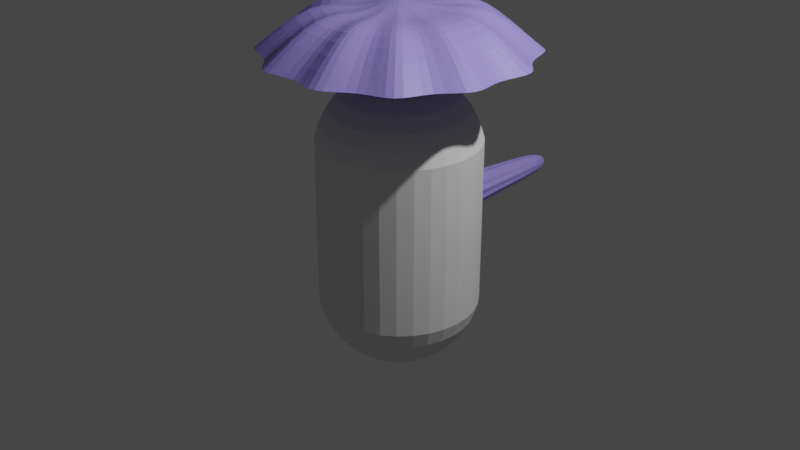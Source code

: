 # Source: umbrella.blend  (saved by Blender 2.91.10; exported with 4.5.12 LTS)
import bpy
from mathutils import Matrix  # noqa: F401  (used for matrix-valued properties, if any)

bpy.ops.wm.read_factory_settings(use_empty=True)
scene = bpy.context.scene
scene.name = 'Scene'

# ---- collections
col_collection = bpy.data.collections.new('Collection'); scene.collection.children.link(col_collection)

# ---- materials (node trees are filled in below, after node groups)
mat_handle = bpy.data.materials.new('Handle')
mat_handle.alpha_threshold = 0.0
mat_handle.use_transparent_shadow = False
mat_handle.line_color = (0.0, 0.0, 0.0, 1.0)
mat_top = bpy.data.materials.new('Top')
mat_top.use_transparent_shadow = False
mat_stick = bpy.data.materials.new('Stick')
mat_stick.use_transparent_shadow = False

# ---- material node trees
mat_handle.use_nodes = True; mat_handle.node_tree.nodes.clear()
_N = mat_handle.node_tree.nodes; _L = mat_handle.node_tree.links
n0 = _N.new('ShaderNodeOutputMaterial'); n0.name = 'Material Output'; n0.location = (300, 300)
n1 = _N.new('ShaderNodeBsdfPrincipled'); n1.name = 'Principled BSDF'; n1.location = (10, 300)
n1.distribution = 'GGX'
n1.subsurface_method = 'BURLEY'
n1.inputs[0].default_value = (0.00307, 0.0006631, 0.006759, 1.0)
n1.inputs[2].default_value = 0.4
n1.inputs[3].default_value = 1.45
n1.inputs[27].default_value = (0.0, 0.0, 0.0, 1.0)
n1.inputs[28].default_value = 1.0
_L.new(n1.outputs[0], n0.inputs[0])
n0.is_active_output = True
mat_top.use_nodes = True; mat_top.node_tree.nodes.clear()
_N = mat_top.node_tree.nodes; _L = mat_top.node_tree.links
n0 = _N.new('ShaderNodeBsdfPrincipled'); n0.name = 'Principled BSDF'; n0.location = (10, 300)
n0.distribution = 'GGX'
n0.subsurface_method = 'BURLEY'
n0.inputs[0].default_value = (0.3219, 0.2593, 0.8, 1.0)
n0.inputs[3].default_value = 1.45
n0.inputs[27].default_value = (0.0, 0.0, 0.0, 1.0)
n0.inputs[28].default_value = 1.0
n1 = _N.new('ShaderNodeOutputMaterial'); n1.name = 'Material Output'; n1.location = (300, 300)
_L.new(n0.outputs[0], n1.inputs[0])
n1.is_active_output = True
mat_stick.use_nodes = True; mat_stick.node_tree.nodes.clear()
_N = mat_stick.node_tree.nodes; _L = mat_stick.node_tree.links
n0 = _N.new('ShaderNodeBsdfPrincipled'); n0.name = 'Principled BSDF'; n0.location = (10, 300)
n0.distribution = 'GGX'
n0.subsurface_method = 'BURLEY'
n0.inputs[0].default_value = (0.5316, 0.5316, 0.5316, 1.0)
n0.inputs[3].default_value = 1.45
n0.inputs[27].default_value = (0.0, 0.0, 0.0, 1.0)
n0.inputs[28].default_value = 1.0
n1 = _N.new('ShaderNodeOutputMaterial'); n1.name = 'Material Output'; n1.location = (300, 300)
_L.new(n0.outputs[0], n1.inputs[0])
n1.is_active_output = True

# ---- world
world_world = bpy.data.worlds.new('World'); scene.world = world_world
world_world.use_nodes = True; world_world.node_tree.nodes.clear()
_N = world_world.node_tree.nodes; _L = world_world.node_tree.links
n0 = _N.new('ShaderNodeOutputWorld'); n0.name = 'World Output'; n0.location = (300, 300)
n1 = _N.new('ShaderNodeBackground'); n1.name = 'Background'; n1.location = (10, 300)
n1.inputs[0].default_value = (0.05088, 0.05088, 0.05088, 1.0)
_L.new(n1.outputs[0], n0.inputs[0])
n0.is_active_output = True
world_world.color = (0.05088, 0.05088, 0.05088)
world_world.use_sun_shadow = False
world_world.sun_shadow_jitter_overblur = 0.0

# ---- cameras
cam_camera = bpy.data.cameras.new('Camera')
cam_camera.clip_end = 100.0
cam_camera.ortho_scale = 7.314

# ---- lights
light_light = bpy.data.lights.new('Light', 'POINT')
light_light.transmission_factor = 0.0
light_light.energy = 1000.0
light_light.shadow_soft_size = 0.1
light_light.shadow_maximum_resolution = 0.006
light_light.use_absolute_resolution = True

# ---- meshes
me_cube = bpy.data.meshes.new('Cube')
me_cube.from_pydata([(1.593e-08, 0.0455, 0.1091), (-0.0448, 0.01963, 0.1091), (-0.0448, -0.0321, 0.1091), (2.045e-08, -0.05797, 0.1091), (0.0448, -0.0321, 0.1091), (0.0448, 0.01963, 0.1091), (-3.265e-08, 1.197, 1.767), (-0.3832, 1.43, 1.795), (-0.5986, 1.037, 1.767), (-1.047, 1.047, 1.795), (-1.037, 0.5986, 1.767), (-1.43, 0.3832, 1.795), (-1.197, 7.673e-08, 1.767), (-1.43, -0.3832, 1.795), (-1.037, -0.5986, 1.767), (-1.047, -1.047, 1.795), (-0.5986, -1.037, 1.767), (-0.3832, -1.43, 1.795), (-4.989e-07, -1.197, 1.767), (0.3832, -1.43, 1.795), (0.5986, -1.037, 1.767), (1.047, -1.047, 1.795), (1.037, -0.5986, 1.767), (1.43, -0.3832, 1.795), (1.197, -5.703e-07, 1.767), (1.43, 0.3832, 1.795), (1.037, 0.5986, 1.767), (1.047, 1.047, 1.795), (0.5986, 1.037, 1.767), (0.3832, 1.43, 1.795), (1.593e-08, 0.0455, 2.174), (-0.0448, 0.01963, 2.174), (-0.0448, -0.0321, 2.174), (2.045e-08, -0.05797, 2.174), (0.0448, -0.0321, 2.174), (0.0448, 0.01963, 2.174), (1.593e-08, 0.09599, 0.03181), (-0.0448, 0.083, 0.009448), (-0.0448, 0.057, -0.03528), (2.045e-08, 0.04401, -0.05764), (0.0448, 0.057, -0.03528), (0.0448, 0.083, 0.009448), (1.593e-08, 0.244, 0.005193), (-0.0448, 0.2454, -0.02063), (-0.0448, 0.2483, -0.07228), (2.045e-08, 0.2497, -0.09811), (0.0448, 0.2483, -0.07228), (0.0448, 0.2454, -0.02063), (1.593e-08, 0.3602, 0.1054), (-0.0448, 0.3813, 0.09047), (-0.0448, 0.4235, 0.06056), (2.045e-08, 0.4446, 0.04561), (0.0448, 0.4235, 0.06056), (0.0448, 0.3813, 0.09047), (1.593e-08, 0.372, 0.2559), (-0.0448, 0.3979, 0.2557), (-0.0448, 0.4496, 0.2552), (2.045e-08, 0.4755, 0.255), (0.0448, 0.4496, 0.2552), (0.0448, 0.3979, 0.2557), (-8.346e-08, 0.3965, 2.158), (-0.1084, 0.4046, 2.166), (-0.1982, 0.3433, 2.158), (-0.2962, 0.2962, 2.166), (-0.3433, 0.1982, 2.158), (-0.4046, 0.1084, 2.166), (-0.3965, -1.018e-07, 2.158), (-0.4046, -0.1084, 2.166), (-0.3433, -0.1982, 2.158), (-0.2962, -0.2962, 2.166), (-0.1982, -0.3433, 2.158), (-0.1084, -0.4046, 2.166), (-2.378e-07, -0.3965, 2.158), (0.1084, -0.4046, 2.166), (0.1982, -0.3433, 2.158), (0.2962, -0.2962, 2.166), (0.3433, -0.1982, 2.158), (0.4046, -0.1084, 2.166), (0.3965, -3.16e-07, 2.158), (0.4046, 0.1084, 2.166), (0.3433, 0.1982, 2.158), (0.2962, 0.2962, 2.166), (0.1982, 0.3433, 2.158), (0.1084, 0.4046, 2.166), (-1.106e-07, -1.773e-07, 2.296), (0.0448, 0.01963, 0.2861), (1.593e-08, 0.0455, 0.2861), (2.045e-08, -0.05797, 0.2861), (0.0448, -0.0321, 0.2861), (-0.0448, 0.01963, 0.2861), (-0.0448, -0.0321, 0.2861), (0.6286, -0.6286, 2.283), (0.6225, -0.3594, 2.161), (-0.6225, -0.3594, 2.161), (-0.6286, -0.6286, 2.283), (0.2301, 0.8586, 2.283), (-6.314e-08, 0.7188, 2.161), (-0.2301, 0.8586, 2.283), (-0.3594, 0.6225, 2.161), (0.8586, -0.2301, 2.283), (-0.3594, -0.6225, 2.161), (-0.6286, 0.6286, 2.283), (0.7188, -4.153e-07, 2.161), (-0.2301, -0.8586, 2.283), (-0.6225, 0.3594, 2.161), (0.8586, 0.2301, 2.283), (-3.431e-07, -0.7188, 2.161), (-0.8586, 0.2301, 2.283), (0.6225, 0.3594, 2.161), (0.2301, -0.8586, 2.283), (-0.7188, -2.683e-08, 2.161), (0.6286, 0.6286, 2.283), (0.3594, -0.6225, 2.161), (-0.8586, -0.2301, 2.283), (0.3594, 0.6225, 2.161), (1.593e-08, 0.0455, 0.2028), (0.0448, -0.0321, 0.2028), (-0.0448, -0.0321, 0.2028), (0.0448, 0.01963, 0.2028), (2.045e-08, -0.05797, 0.2028), (-0.0448, 0.01963, 0.2028)], [], [(86, 85, 35, 30), (88, 87, 33, 34), (90, 89, 31, 32), (85, 88, 34, 35), (87, 90, 32, 33), (89, 86, 30, 31), (5, 0, 36, 41), (3, 4, 40, 39), (1, 2, 38, 37), (4, 5, 41, 40), (2, 3, 39, 38), (0, 1, 37, 36), (41, 36, 42, 47), (39, 40, 46, 45), (37, 38, 44, 43), (40, 41, 47, 46), (38, 39, 45, 44), (36, 37, 43, 42), (46, 47, 53, 52), (44, 45, 51, 50), (42, 43, 49, 48), (47, 42, 48, 53), (45, 46, 52, 51), (43, 44, 50, 49), (53, 48, 54, 59), (51, 52, 58, 57), (49, 50, 56, 55), (52, 53, 59, 58), (50, 51, 57, 56), (48, 49, 55, 54), (55, 56, 57, 58, 59, 54), (92, 91, 75, 76), (94, 93, 68, 69), (96, 95, 83, 60), (98, 97, 61, 62), (99, 92, 76, 77), (100, 94, 69, 70), (101, 98, 62, 63), (102, 99, 77, 78), (103, 100, 70, 71), (104, 101, 63, 64), (105, 102, 78, 79), (106, 103, 71, 72), (107, 104, 64, 65), (108, 105, 79, 80), (109, 106, 72, 73), (110, 107, 65, 66), (111, 108, 80, 81), (112, 109, 73, 74), (113, 110, 66, 67), (114, 111, 81, 82), (91, 112, 74, 75), (93, 113, 67, 68), (95, 114, 82, 83), (97, 96, 60, 61), (66, 65, 84), (81, 80, 84), (74, 73, 84), (67, 66, 84), (82, 81, 84), (75, 74, 84), (68, 67, 84), (83, 82, 84), (61, 60, 84), (76, 75, 84), (69, 68, 84), (60, 83, 84), (62, 61, 84), (77, 76, 84), (70, 69, 84), (63, 62, 84), (78, 77, 84), (71, 70, 84), (64, 63, 84), (79, 78, 84), (72, 71, 84), (65, 64, 84), (80, 79, 84), (73, 72, 84), (120, 115, 86, 89), (119, 117, 90, 87), (118, 116, 88, 85), (117, 120, 89, 90), (116, 119, 87, 88), (115, 118, 85, 86), (7, 6, 96, 97), (29, 28, 114, 95), (14, 13, 113, 93), (21, 20, 112, 91), (28, 27, 111, 114), (13, 12, 110, 113), (20, 19, 109, 112), (27, 26, 108, 111), (12, 11, 107, 110), (19, 18, 106, 109), (26, 25, 105, 108), (11, 10, 104, 107), (18, 17, 103, 106), (25, 24, 102, 105), (10, 9, 101, 104), (17, 16, 100, 103), (24, 23, 99, 102), (9, 8, 98, 101), (16, 15, 94, 100), (23, 22, 92, 99), (8, 7, 97, 98), (6, 29, 95, 96), (15, 14, 93, 94), (22, 21, 91, 92), (0, 5, 118, 115), (4, 3, 119, 116), (2, 1, 120, 117), (5, 4, 116, 118), (3, 2, 117, 119), (1, 0, 115, 120)])
me_cube.polygons.foreach_set('material_index', [2, 2, 2, 2, 2, 2, 0, 0, 0, 0, 0, 0, 0, 0, 0, 0, 0, 0, 0, 0, 0, 0, 0, 0, 0, 0, 0, 0, 0, 0, 0, 1, 1, 1, 1, 1, 1, 1, 1, 1, 1, 1, 1, 1, 1, 1, 1, 1, 1, 1, 1, 1, 1, 1, 1, 1, 1, 1, 1, 1, 1, 1, 1, 1, 1, 1, 1, 1, 1, 1, 1, 1, 1, 1, 1, 1, 1, 1, 1, 2, 2, 2, 2, 2, 2, 1, 1, 1, 1, 1, 1, 1, 1, 1, 1, 1, 1, 1, 1, 1, 1, 1, 1, 1, 1, 1, 1, 1, 1, 0, 0, 0, 0, 0, 0])
_uv = me_cube.uv_layers.new(name='UVMap')
_uv.uv.foreach_set('vector', [0.0, 0.0, 0.0, 0.0, 0.0, 0.0, 0.0, 0.0, 0.0, 0.0, 0.0, 0.0, 0.0, 0.0, 0.0, 0.0, 0.0, 0.0, 0.0, 0.0, 0.0, 0.0, 0.0, 0.0, 0.0, 0.0, 0.0, 0.0, 0.0, 0.0, 0.0, 0.0, 0.0, 0.0, 0.0, 0.0, 0.0, 0.0, 0.0, 0.0, 0.0, 0.0, 0.0, 0.0, 0.0, 0.0, 0.0, 0.0, 0.0, 0.0, 0.0, 0.0, 0.0, 0.0, 0.0, 0.0, 0.0, 0.0, 0.0, 0.0, 0.0, 0.0, 0.0, 0.0, 0.0, 0.0, 0.0, 0.0, 0.0, 0.0, 0.0, 0.0, 0.0, 0.0, 0.0, 0.0, 0.0, 0.0, 0.0, 0.0, 0.0, 0.0, 0.0, 0.0, 0.0, 0.0, 0.0, 0.0, 0.0, 0.0, 0.0, 0.0, 0.0, 0.0, 0.0, 0.0, 0.0, 0.0, 0.0, 0.0, 0.0, 0.0, 0.0, 0.0, 0.0, 0.0, 0.0, 0.0, 0.0, 0.0, 0.0, 0.0, 0.0, 0.0, 0.0, 0.0, 0.0, 0.0, 0.0, 0.0, 0.0, 0.0, 0.0, 0.0, 0.0, 0.0, 0.0, 0.0, 0.0, 0.0, 0.0, 0.0, 0.0, 0.0, 0.0, 0.0, 0.0, 0.0, 0.0, 0.0, 0.0, 0.0, 0.0, 0.0, 0.0, 0.0, 0.0, 0.0, 0.0, 0.0, 0.0, 0.0, 0.0, 0.0, 0.0, 0.0, 0.0, 0.0, 0.0, 0.0, 0.0, 0.0, 0.0, 0.0, 0.0, 0.0, 0.0, 0.0, 0.0, 0.0, 0.0, 0.0, 0.0, 0.0, 0.0, 0.0, 0.0, 0.0, 0.0, 0.0, 0.0, 0.0, 0.0, 0.0, 0.0, 0.0, 0.0, 0.0, 0.0, 0.0, 0.0, 0.0, 0.0, 0.0, 0.0, 0.0, 0.0, 0.0, 0.0, 0.0, 0.0, 0.0, 0.0, 0.0, 0.0, 0.0, 0.0, 0.0, 0.0, 0.0, 0.0, 0.0, 0.0, 0.0, 0.0, 0.0, 0.0, 0.0, 0.0, 0.0, 0.0, 0.0, 0.0, 0.0, 0.0, 0.0, 0.0, 0.0, 0.0, 0.0, 0.0, 0.0, 0.0, 0.0, 0.0, 0.0, 0.0, 0.0, 0.0, 0.0, 0.0, 0.0, 0.0, 0.0, 0.0, 0.0, 0.0, 0.0, 0.0, 0.0, 0.0, 0.0, 0.0, 0.0, 0.0, 0.0, 0.0, 0.0, 0.0, 0.0, 0.0, 0.0, 0.0, 0.0, 0.0, 0.0, 0.0, 0.0, 0.0, 0.0, 0.0, 0.0, 0.0, 0.0, 0.0, 0.0, 0.0, 0.0, 0.0, 0.0, 0.0, 0.0, 0.0, 0.0, 0.0, 0.0, 0.0, 0.0, 0.0, 0.0, 0.0, 0.0, 0.0, 0.0, 0.0, 0.0, 0.0, 0.0, 0.0, 0.0, 0.0, 0.0, 0.0, 0.0, 0.0, 0.0, 0.0, 0.0, 0.0, 0.0, 0.0, 0.0, 0.0, 0.0, 0.0, 0.0, 0.0, 0.0, 0.0, 0.0, 0.0, 0.0, 0.0, 0.0, 0.0, 0.0, 0.0, 0.0, 0.0, 0.0, 0.0, 0.0, 0.0, 0.0, 0.0, 0.0, 0.0, 0.0, 0.0, 0.0, 0.0, 0.0, 0.0, 0.0, 0.0, 0.0, 0.0, 0.0, 0.0, 0.0, 0.0, 0.0, 0.0, 0.0, 0.0, 0.0, 0.0, 0.0, 0.0, 0.0, 0.0, 0.0, 0.0, 0.0, 0.0, 0.0, 0.0, 0.0, 0.0, 0.0, 0.0, 0.0, 0.0, 0.0, 0.0, 0.0, 0.0, 0.0, 0.0, 0.0, 0.0, 0.0, 0.0, 0.0, 0.0, 0.0, 0.0, 0.0, 0.0, 0.0, 0.0, 0.0, 0.0, 0.0, 0.0, 0.0, 0.0, 0.0, 0.0, 0.0, 0.0, 0.0, 0.0, 0.0, 0.0, 0.0, 0.0, 0.0, 0.0, 0.0, 0.0, 0.0, 0.0, 0.0, 0.0, 0.0, 0.0, 0.0, 0.0, 0.0, 0.0, 0.0, 0.0, 0.0, 0.0, 0.0, 0.0, 0.0, 0.0, 0.0, 0.0, 0.0, 0.0, 0.0, 0.0, 0.0, 0.0, 0.0, 0.0, 0.0, 0.0, 0.0, 0.0, 0.0, 0.0, 0.0, 0.0, 0.0, 0.0, 0.0, 0.0, 0.0, 0.0, 0.0, 0.0, 0.0, 0.0, 0.0, 0.0, 0.0, 0.0, 0.0, 0.0, 0.0, 0.0, 0.0, 0.0, 0.0, 0.0, 0.0, 0.0, 0.0, 0.0, 0.0, 0.0, 0.0, 0.0, 0.0, 0.0, 0.0, 0.0, 0.0, 0.0, 0.0, 0.0, 0.0, 0.0, 0.0, 0.0, 0.0, 0.0, 0.0, 0.0, 0.0, 0.0, 0.0, 0.0, 0.0, 0.0, 0.0, 0.0, 0.0, 0.0, 0.0, 0.0, 0.0, 0.0, 0.0, 0.0, 0.0, 0.0, 0.0, 0.0, 0.0, 0.0, 0.0, 0.0, 0.0, 0.0, 0.0, 0.0, 0.0, 0.0, 0.0, 0.0, 0.0, 0.0, 0.0, 0.0, 0.0, 0.0, 0.0, 0.0, 0.0, 0.0, 0.0, 0.0, 0.0, 0.0, 0.0, 0.0, 0.0, 0.0, 0.0, 0.0, 0.0, 0.0, 0.0, 0.0, 0.0, 0.0, 0.0, 0.0, 0.0, 0.0, 0.0, 0.0, 0.0, 0.0, 0.0, 0.0, 0.0, 0.0, 0.0, 0.0, 0.0, 0.0, 0.0, 0.0, 0.0, 0.0, 0.0, 0.0, 0.0, 0.0, 0.0, 0.0, 0.0, 0.0, 0.0, 0.0, 0.0, 0.0, 0.0, 0.0, 0.0, 0.0, 0.0, 0.0, 0.0, 0.0, 0.0, 0.0, 0.0, 0.0, 0.0, 0.0, 0.0, 0.0, 0.0, 0.0, 0.0, 0.0, 0.0, 0.0, 0.0, 0.0, 0.0, 0.0, 0.0, 0.0, 0.0, 0.0, 0.0, 0.0, 0.0, 0.0, 0.0, 0.0, 0.0, 0.0, 0.0, 0.0, 0.0, 0.0, 0.0, 0.0, 0.0, 0.0, 0.0, 0.0, 0.0, 0.0, 0.0, 0.0, 0.0, 0.0, 0.0, 0.0, 0.0, 0.0, 0.0, 0.0, 0.0, 0.0, 0.0, 0.0, 0.0, 0.0, 0.0, 0.0, 0.0, 0.0, 0.0, 0.0, 0.0, 0.0, 0.0, 0.0, 0.0, 0.0, 0.0, 0.0, 0.0, 0.0, 0.0, 0.0, 0.0, 0.0, 0.0, 0.0, 0.0, 0.0, 0.0, 0.0, 0.0, 0.0, 0.0, 0.0, 0.0, 0.0, 0.0, 0.0, 0.0, 0.0, 0.0, 0.0, 0.0, 0.0, 0.0, 0.0, 0.0, 0.0, 0.0, 0.0, 0.0, 0.0, 0.0, 0.0, 0.0, 0.0, 0.0, 0.0, 0.0, 0.0, 0.0, 0.0, 0.0, 0.0, 0.0, 0.0, 0.0, 0.0, 0.0, 0.0, 0.0, 0.0, 0.0, 0.0, 0.0, 0.0, 0.0, 0.0, 0.0, 0.0, 0.0, 0.0, 0.0, 0.0, 0.0, 0.0, 0.0, 0.0, 0.0, 0.0, 0.0, 0.0, 0.0, 0.0, 0.0, 0.0, 0.0, 0.0, 0.0, 0.0, 0.0, 0.0, 0.0, 0.0, 0.0, 0.0, 0.0, 0.0, 0.0, 0.0, 0.0, 0.0, 0.0, 0.0, 0.0, 0.0, 0.0, 0.0, 0.0, 0.0, 0.0, 0.0, 0.0, 0.0, 0.0, 0.0, 0.0, 0.0, 0.0, 0.0, 0.0, 0.0, 0.0, 0.0, 0.0, 0.0, 0.0, 0.0, 0.0, 0.0, 0.0, 0.0, 0.0, 0.0, 0.0, 0.0, 0.0, 0.0, 0.0, 0.0, 0.0, 0.0, 0.0, 0.0, 0.0, 0.0, 0.0, 0.0, 0.0, 0.0, 0.0, 0.0, 0.0, 0.0, 0.0, 0.0, 0.0, 0.0, 0.0, 0.0, 0.0, 0.0, 0.0, 0.0, 0.0, 0.0, 0.0, 0.0, 0.0, 0.0, 0.0, 0.0, 0.0, 0.0, 0.0, 0.0, 0.0, 0.0, 0.0, 0.0, 0.0, 0.0, 0.0, 0.0, 0.0, 0.0, 0.0, 0.0, 0.0, 0.0, 0.0, 0.0, 0.0, 0.0, 0.0, 0.0, 0.0, 0.0, 0.0, 0.0, 0.0, 0.0, 0.0, 0.0, 0.0, 0.0, 0.0, 0.0, 0.0, 0.0, 0.0, 0.0, 0.0, 0.0, 0.0, 0.0, 0.0, 0.0, 0.0, 0.0, 0.0])
me_cube.materials.append(mat_handle)
me_cube.materials.append(mat_top)
me_cube.materials.append(mat_stick)
me_cube.use_remesh_preserve_volume = False
me_cube.use_remesh_preserve_attributes = False
me_cube.use_mirror_vertex_groups = False
me_cube.update()
me_cube_001 = bpy.data.meshes.new('Cube.001')
me_cube_001.from_pydata([(1.593e-08, 0.0455, 0.1091), (-0.0448, 0.01963, 0.1091), (-0.0448, -0.0321, 0.1091), (2.045e-08, -0.05797, 0.1091), (0.0448, -0.0321, 0.1091), (0.0448, 0.01963, 0.1091), (-8.359e-08, 0.2604, 0.4819), (-0.08333, 0.311, 0.4882), (-0.1302, 0.2255, 0.4819), (-0.2277, 0.2277, 0.4882), (-0.2255, 0.1302, 0.4819), (-0.311, 0.08333, 0.4882), (-0.2604, -1.366e-07, 0.4819), (-0.311, -0.08333, 0.4882), (-0.2255, -0.1302, 0.4819), (-0.2277, -0.2277, 0.4882), (-0.1302, -0.2255, 0.4819), (-0.08333, -0.311, 0.4882), (-1.85e-07, -0.2604, 0.4819), (0.08333, -0.311, 0.4882), (0.1302, -0.2255, 0.4819), (0.2277, -0.2277, 0.4882), (0.2255, -0.1302, 0.4819), (0.311, -0.08333, 0.4882), (0.2604, -2.773e-07, 0.4819), (0.311, 0.08333, 0.4882), (0.2255, 0.1302, 0.4819), (0.2277, 0.2277, 0.4882), (0.1302, 0.2255, 0.4819), (0.08333, 0.311, 0.4882), (1.593e-08, 0.0455, 2.174), (-0.0448, 0.01963, 2.174), (-0.0448, -0.0321, 2.174), (2.045e-08, -0.05797, 2.174), (0.0448, -0.0321, 2.174), (0.0448, 0.01963, 2.174), (1.593e-08, 0.09599, 0.03181), (-0.0448, 0.083, 0.009448), (-0.0448, 0.057, -0.03528), (2.045e-08, 0.04401, -0.05764), (0.0448, 0.057, -0.03528), (0.0448, 0.083, 0.009448), (1.593e-08, 0.244, 0.005193), (-0.0448, 0.2454, -0.02063), (-0.0448, 0.2483, -0.07228), (2.045e-08, 0.2497, -0.09811), (0.0448, 0.2483, -0.07228), (0.0448, 0.2454, -0.02063), (1.593e-08, 0.3602, 0.1054), (-0.0448, 0.3813, 0.09047), (-0.0448, 0.4235, 0.06056), (2.045e-08, 0.4446, 0.04561), (0.0448, 0.4235, 0.06056), (0.0448, 0.3813, 0.09047), (1.593e-08, 0.372, 0.2559), (-0.0448, 0.3979, 0.2557), (-0.0448, 0.4496, 0.2552), (2.045e-08, 0.4755, 0.255), (0.0448, 0.4496, 0.2552), (0.0448, 0.3979, 0.2557), (-9.407e-08, 0.1246, 2.087), (-0.03407, 0.1271, 2.09), (-0.06229, 0.1079, 2.087), (-0.09308, 0.09308, 2.09), (-0.1079, 0.06229, 2.087), (-0.1271, 0.03407, 2.09), (-0.1246, -1.66e-07, 2.087), (-0.1271, -0.03407, 2.09), (-0.1079, -0.06229, 2.087), (-0.09308, -0.09308, 2.09), (-0.06229, -0.1079, 2.087), (-0.03407, -0.1271, 2.09), (-1.426e-07, -0.1246, 2.087), (0.03407, -0.1271, 2.09), (0.06229, -0.1079, 2.087), (0.09308, -0.09308, 2.09), (0.1079, -0.06229, 2.087), (0.1271, -0.03407, 2.09), (0.1246, -2.333e-07, 2.087), (0.1271, 0.03407, 2.09), (0.1079, 0.06229, 2.087), (0.09308, 0.09308, 2.09), (0.06229, 0.1079, 2.087), (0.03407, 0.1271, 2.09), (-1.106e-07, -1.773e-07, 2.296), (0.0448, 0.01963, 0.2861), (1.593e-08, 0.0455, 0.2861), (2.045e-08, -0.05797, 0.2861), (0.0448, -0.0321, 0.2861), (-0.0448, 0.01963, 0.2861), (-0.0448, -0.0321, 0.2861), (0.1367, -0.1367, 0.8959), (0.1354, -0.07816, 0.8693), (-0.1354, -0.07816, 0.8693), (-0.1367, -0.1367, 0.8959), (0.05004, 0.1867, 0.8959), (-9.022e-08, 0.1563, 0.8693), (-0.05004, 0.1867, 0.8959), (-0.07816, 0.1354, 0.8693), (0.1867, -0.05004, 0.8959), (-0.07816, -0.1354, 0.8693), (-0.1367, 0.1367, 0.8959), (0.1563, -2.436e-07, 0.8693), (-0.05004, -0.1867, 0.8959), (-0.1354, 0.07816, 0.8693), (0.1867, 0.05004, 0.8959), (-1.511e-07, -0.1563, 0.8693), (-0.1867, 0.05004, 0.8959), (0.1354, 0.07816, 0.8693), (0.05004, -0.1867, 0.8959), (-0.1563, -1.592e-07, 0.8693), (0.1367, 0.1367, 0.8959), (0.07816, -0.1354, 0.8693), (-0.1867, -0.05004, 0.8959), (0.07816, 0.1354, 0.8693), (1.593e-08, 0.0455, 0.2028), (0.0448, -0.0321, 0.2028), (-0.0448, -0.0321, 0.2028), (0.0448, 0.01963, 0.2028), (2.045e-08, -0.05797, 0.2028), (-0.0448, 0.01963, 0.2028)], [], [(86, 85, 35, 30), (88, 87, 33, 34), (90, 89, 31, 32), (85, 88, 34, 35), (87, 90, 32, 33), (89, 86, 30, 31), (5, 0, 36, 41), (3, 4, 40, 39), (1, 2, 38, 37), (4, 5, 41, 40), (2, 3, 39, 38), (0, 1, 37, 36), (41, 36, 42, 47), (39, 40, 46, 45), (37, 38, 44, 43), (40, 41, 47, 46), (38, 39, 45, 44), (36, 37, 43, 42), (46, 47, 53, 52), (44, 45, 51, 50), (42, 43, 49, 48), (47, 42, 48, 53), (45, 46, 52, 51), (43, 44, 50, 49), (53, 48, 54, 59), (51, 52, 58, 57), (49, 50, 56, 55), (52, 53, 59, 58), (50, 51, 57, 56), (48, 49, 55, 54), (55, 56, 57, 58, 59, 54), (92, 91, 75, 76), (94, 93, 68, 69), (96, 95, 83, 60), (98, 97, 61, 62), (99, 92, 76, 77), (100, 94, 69, 70), (101, 98, 62, 63), (102, 99, 77, 78), (103, 100, 70, 71), (104, 101, 63, 64), (105, 102, 78, 79), (106, 103, 71, 72), (107, 104, 64, 65), (108, 105, 79, 80), (109, 106, 72, 73), (110, 107, 65, 66), (111, 108, 80, 81), (112, 109, 73, 74), (113, 110, 66, 67), (114, 111, 81, 82), (91, 112, 74, 75), (93, 113, 67, 68), (95, 114, 82, 83), (97, 96, 60, 61), (66, 65, 84), (81, 80, 84), (74, 73, 84), (67, 66, 84), (82, 81, 84), (75, 74, 84), (68, 67, 84), (83, 82, 84), (61, 60, 84), (76, 75, 84), (69, 68, 84), (60, 83, 84), (62, 61, 84), (77, 76, 84), (70, 69, 84), (63, 62, 84), (78, 77, 84), (71, 70, 84), (64, 63, 84), (79, 78, 84), (72, 71, 84), (65, 64, 84), (80, 79, 84), (73, 72, 84), (120, 115, 86, 89), (119, 117, 90, 87), (118, 116, 88, 85), (117, 120, 89, 90), (116, 119, 87, 88), (115, 118, 85, 86), (7, 6, 96, 97), (29, 28, 114, 95), (14, 13, 113, 93), (21, 20, 112, 91), (28, 27, 111, 114), (13, 12, 110, 113), (20, 19, 109, 112), (27, 26, 108, 111), (12, 11, 107, 110), (19, 18, 106, 109), (26, 25, 105, 108), (11, 10, 104, 107), (18, 17, 103, 106), (25, 24, 102, 105), (10, 9, 101, 104), (17, 16, 100, 103), (24, 23, 99, 102), (9, 8, 98, 101), (16, 15, 94, 100), (23, 22, 92, 99), (8, 7, 97, 98), (6, 29, 95, 96), (15, 14, 93, 94), (22, 21, 91, 92), (0, 5, 118, 115), (4, 3, 119, 116), (2, 1, 120, 117), (5, 4, 116, 118), (3, 2, 117, 119), (1, 0, 115, 120)])
me_cube_001.polygons.foreach_set('material_index', [2, 2, 2, 2, 2, 2, 0, 0, 0, 0, 0, 0, 0, 0, 0, 0, 0, 0, 0, 0, 0, 0, 0, 0, 0, 0, 0, 0, 0, 0, 0, 1, 1, 1, 1, 1, 1, 1, 1, 1, 1, 1, 1, 1, 1, 1, 1, 1, 1, 1, 1, 1, 1, 1, 1, 1, 1, 1, 1, 1, 1, 1, 1, 1, 1, 1, 1, 1, 1, 1, 1, 1, 1, 1, 1, 1, 1, 1, 1, 2, 2, 2, 2, 2, 2, 1, 1, 1, 1, 1, 1, 1, 1, 1, 1, 1, 1, 1, 1, 1, 1, 1, 1, 1, 1, 1, 1, 1, 1, 0, 0, 0, 0, 0, 0])
_uv = me_cube_001.uv_layers.new(name='UVMap')
_uv.uv.foreach_set('vector', [0.0, 0.0, 0.0, 0.0, 0.0, 0.0, 0.0, 0.0, 0.0, 0.0, 0.0, 0.0, 0.0, 0.0, 0.0, 0.0, 0.0, 0.0, 0.0, 0.0, 0.0, 0.0, 0.0, 0.0, 0.0, 0.0, 0.0, 0.0, 0.0, 0.0, 0.0, 0.0, 0.0, 0.0, 0.0, 0.0, 0.0, 0.0, 0.0, 0.0, 0.0, 0.0, 0.0, 0.0, 0.0, 0.0, 0.0, 0.0, 0.0, 0.0, 0.0, 0.0, 0.0, 0.0, 0.0, 0.0, 0.0, 0.0, 0.0, 0.0, 0.0, 0.0, 0.0, 0.0, 0.0, 0.0, 0.0, 0.0, 0.0, 0.0, 0.0, 0.0, 0.0, 0.0, 0.0, 0.0, 0.0, 0.0, 0.0, 0.0, 0.0, 0.0, 0.0, 0.0, 0.0, 0.0, 0.0, 0.0, 0.0, 0.0, 0.0, 0.0, 0.0, 0.0, 0.0, 0.0, 0.0, 0.0, 0.0, 0.0, 0.0, 0.0, 0.0, 0.0, 0.0, 0.0, 0.0, 0.0, 0.0, 0.0, 0.0, 0.0, 0.0, 0.0, 0.0, 0.0, 0.0, 0.0, 0.0, 0.0, 0.0, 0.0, 0.0, 0.0, 0.0, 0.0, 0.0, 0.0, 0.0, 0.0, 0.0, 0.0, 0.0, 0.0, 0.0, 0.0, 0.0, 0.0, 0.0, 0.0, 0.0, 0.0, 0.0, 0.0, 0.0, 0.0, 0.0, 0.0, 0.0, 0.0, 0.0, 0.0, 0.0, 0.0, 0.0, 0.0, 0.0, 0.0, 0.0, 0.0, 0.0, 0.0, 0.0, 0.0, 0.0, 0.0, 0.0, 0.0, 0.0, 0.0, 0.0, 0.0, 0.0, 0.0, 0.0, 0.0, 0.0, 0.0, 0.0, 0.0, 0.0, 0.0, 0.0, 0.0, 0.0, 0.0, 0.0, 0.0, 0.0, 0.0, 0.0, 0.0, 0.0, 0.0, 0.0, 0.0, 0.0, 0.0, 0.0, 0.0, 0.0, 0.0, 0.0, 0.0, 0.0, 0.0, 0.0, 0.0, 0.0, 0.0, 0.0, 0.0, 0.0, 0.0, 0.0, 0.0, 0.0, 0.0, 0.0, 0.0, 0.0, 0.0, 0.0, 0.0, 0.0, 0.0, 0.0, 0.0, 0.0, 0.0, 0.0, 0.0, 0.0, 0.0, 0.0, 0.0, 0.0, 0.0, 0.0, 0.0, 0.0, 0.0, 0.0, 0.0, 0.0, 0.0, 0.0, 0.0, 0.0, 0.0, 0.0, 0.0, 0.0, 0.0, 0.0, 0.0, 0.0, 0.0, 0.0, 0.0, 0.0, 0.0, 0.0, 0.0, 0.0, 0.0, 0.0, 0.0, 0.0, 0.0, 0.0, 0.0, 0.0, 0.0, 0.0, 0.0, 0.0, 0.0, 0.0, 0.0, 0.0, 0.0, 0.0, 0.0, 0.0, 0.0, 0.0, 0.0, 0.0, 0.0, 0.0, 0.0, 0.0, 0.0, 0.0, 0.0, 0.0, 0.0, 0.0, 0.0, 0.0, 0.0, 0.0, 0.0, 0.0, 0.0, 0.0, 0.0, 0.0, 0.0, 0.0, 0.0, 0.0, 0.0, 0.0, 0.0, 0.0, 0.0, 0.0, 0.0, 0.0, 0.0, 0.0, 0.0, 0.0, 0.0, 0.0, 0.0, 0.0, 0.0, 0.0, 0.0, 0.0, 0.0, 0.0, 0.0, 0.0, 0.0, 0.0, 0.0, 0.0, 0.0, 0.0, 0.0, 0.0, 0.0, 0.0, 0.0, 0.0, 0.0, 0.0, 0.0, 0.0, 0.0, 0.0, 0.0, 0.0, 0.0, 0.0, 0.0, 0.0, 0.0, 0.0, 0.0, 0.0, 0.0, 0.0, 0.0, 0.0, 0.0, 0.0, 0.0, 0.0, 0.0, 0.0, 0.0, 0.0, 0.0, 0.0, 0.0, 0.0, 0.0, 0.0, 0.0, 0.0, 0.0, 0.0, 0.0, 0.0, 0.0, 0.0, 0.0, 0.0, 0.0, 0.0, 0.0, 0.0, 0.0, 0.0, 0.0, 0.0, 0.0, 0.0, 0.0, 0.0, 0.0, 0.0, 0.0, 0.0, 0.0, 0.0, 0.0, 0.0, 0.0, 0.0, 0.0, 0.0, 0.0, 0.0, 0.0, 0.0, 0.0, 0.0, 0.0, 0.0, 0.0, 0.0, 0.0, 0.0, 0.0, 0.0, 0.0, 0.0, 0.0, 0.0, 0.0, 0.0, 0.0, 0.0, 0.0, 0.0, 0.0, 0.0, 0.0, 0.0, 0.0, 0.0, 0.0, 0.0, 0.0, 0.0, 0.0, 0.0, 0.0, 0.0, 0.0, 0.0, 0.0, 0.0, 0.0, 0.0, 0.0, 0.0, 0.0, 0.0, 0.0, 0.0, 0.0, 0.0, 0.0, 0.0, 0.0, 0.0, 0.0, 0.0, 0.0, 0.0, 0.0, 0.0, 0.0, 0.0, 0.0, 0.0, 0.0, 0.0, 0.0, 0.0, 0.0, 0.0, 0.0, 0.0, 0.0, 0.0, 0.0, 0.0, 0.0, 0.0, 0.0, 0.0, 0.0, 0.0, 0.0, 0.0, 0.0, 0.0, 0.0, 0.0, 0.0, 0.0, 0.0, 0.0, 0.0, 0.0, 0.0, 0.0, 0.0, 0.0, 0.0, 0.0, 0.0, 0.0, 0.0, 0.0, 0.0, 0.0, 0.0, 0.0, 0.0, 0.0, 0.0, 0.0, 0.0, 0.0, 0.0, 0.0, 0.0, 0.0, 0.0, 0.0, 0.0, 0.0, 0.0, 0.0, 0.0, 0.0, 0.0, 0.0, 0.0, 0.0, 0.0, 0.0, 0.0, 0.0, 0.0, 0.0, 0.0, 0.0, 0.0, 0.0, 0.0, 0.0, 0.0, 0.0, 0.0, 0.0, 0.0, 0.0, 0.0, 0.0, 0.0, 0.0, 0.0, 0.0, 0.0, 0.0, 0.0, 0.0, 0.0, 0.0, 0.0, 0.0, 0.0, 0.0, 0.0, 0.0, 0.0, 0.0, 0.0, 0.0, 0.0, 0.0, 0.0, 0.0, 0.0, 0.0, 0.0, 0.0, 0.0, 0.0, 0.0, 0.0, 0.0, 0.0, 0.0, 0.0, 0.0, 0.0, 0.0, 0.0, 0.0, 0.0, 0.0, 0.0, 0.0, 0.0, 0.0, 0.0, 0.0, 0.0, 0.0, 0.0, 0.0, 0.0, 0.0, 0.0, 0.0, 0.0, 0.0, 0.0, 0.0, 0.0, 0.0, 0.0, 0.0, 0.0, 0.0, 0.0, 0.0, 0.0, 0.0, 0.0, 0.0, 0.0, 0.0, 0.0, 0.0, 0.0, 0.0, 0.0, 0.0, 0.0, 0.0, 0.0, 0.0, 0.0, 0.0, 0.0, 0.0, 0.0, 0.0, 0.0, 0.0, 0.0, 0.0, 0.0, 0.0, 0.0, 0.0, 0.0, 0.0, 0.0, 0.0, 0.0, 0.0, 0.0, 0.0, 0.0, 0.0, 0.0, 0.0, 0.0, 0.0, 0.0, 0.0, 0.0, 0.0, 0.0, 0.0, 0.0, 0.0, 0.0, 0.0, 0.0, 0.0, 0.0, 0.0, 0.0, 0.0, 0.0, 0.0, 0.0, 0.0, 0.0, 0.0, 0.0, 0.0, 0.0, 0.0, 0.0, 0.0, 0.0, 0.0, 0.0, 0.0, 0.0, 0.0, 0.0, 0.0, 0.0, 0.0, 0.0, 0.0, 0.0, 0.0, 0.0, 0.0, 0.0, 0.0, 0.0, 0.0, 0.0, 0.0, 0.0, 0.0, 0.0, 0.0, 0.0, 0.0, 0.0, 0.0, 0.0, 0.0, 0.0, 0.0, 0.0, 0.0, 0.0, 0.0, 0.0, 0.0, 0.0, 0.0, 0.0, 0.0, 0.0, 0.0, 0.0, 0.0, 0.0, 0.0, 0.0, 0.0, 0.0, 0.0, 0.0, 0.0, 0.0, 0.0, 0.0, 0.0, 0.0, 0.0, 0.0, 0.0, 0.0, 0.0, 0.0, 0.0, 0.0, 0.0, 0.0, 0.0, 0.0, 0.0, 0.0, 0.0, 0.0, 0.0, 0.0, 0.0, 0.0, 0.0, 0.0, 0.0, 0.0, 0.0, 0.0, 0.0, 0.0, 0.0, 0.0, 0.0, 0.0, 0.0, 0.0, 0.0, 0.0, 0.0, 0.0, 0.0, 0.0, 0.0, 0.0, 0.0, 0.0, 0.0, 0.0, 0.0, 0.0, 0.0, 0.0, 0.0, 0.0, 0.0, 0.0, 0.0, 0.0, 0.0, 0.0, 0.0, 0.0, 0.0, 0.0, 0.0, 0.0, 0.0, 0.0, 0.0, 0.0, 0.0, 0.0, 0.0, 0.0, 0.0, 0.0, 0.0, 0.0, 0.0, 0.0, 0.0, 0.0, 0.0, 0.0, 0.0, 0.0, 0.0, 0.0, 0.0, 0.0, 0.0, 0.0, 0.0, 0.0, 0.0, 0.0, 0.0, 0.0, 0.0, 0.0, 0.0, 0.0, 0.0, 0.0, 0.0, 0.0, 0.0])
me_cube_001.materials.append(mat_handle)
me_cube_001.materials.append(mat_top)
me_cube_001.materials.append(mat_stick)
me_cube_001.use_remesh_preserve_volume = False
me_cube_001.use_remesh_preserve_attributes = False
me_cube_001.use_mirror_vertex_groups = False
me_cube_001.update()
me_sphere = bpy.data.meshes.new('Sphere')
me_sphere.from_pydata([(1.882e-08, 0.1663, 1.557), (1.882e-08, 0.3263, 1.509), (1.882e-08, 0.4737, 1.43), (1.882e-08, 0.6029, 1.324), (1.882e-08, 0.709, 1.195), (1.882e-08, 0.7878, 1.047), (1.882e-08, 0.8363, 0.8873), (1.882e-08, 0.8363, -0.8778), (1.882e-08, 0.4737, -1.42), (0.03245, 0.1631, 1.557), (0.06366, 0.32, 1.509), (0.09242, 0.4646, 1.43), (0.1176, 0.5913, 1.324), (0.1383, 0.6953, 1.195), (0.1537, 0.7726, 1.047), (0.1631, 0.8202, 0.8873), (0.1631, 0.8202, -0.8778), (0.1537, 0.7726, -1.038), (0.1383, 0.6953, -1.185), (0.1176, 0.5913, -1.314), (0.09242, 0.4646, -1.42), (0.06366, 0.32, -1.499), (0.03245, 0.1631, -1.548), (0.06366, 0.1537, 1.557), (0.1249, 0.3015, 1.509), (0.1813, 0.4377, 1.43), (0.2307, 0.557, 1.324), (0.2713, 0.655, 1.195), (0.3015, 0.7278, 1.047), (0.32, 0.7726, 0.8873), (0.32, 0.7726, -0.8778), (0.3015, 0.7278, -1.038), (0.2713, 0.655, -1.185), (0.2307, 0.557, -1.314), (0.1813, 0.4377, -1.42), (0.1249, 0.3015, -1.499), (0.06366, 0.1537, -1.548), (0.09242, 0.1383, 1.557), (0.1813, 0.2713, 1.509), (0.2632, 0.3939, 1.43), (0.335, 0.5013, 1.324), (0.3939, 0.5895, 1.195), (0.4377, 0.655, 1.047), (0.4646, 0.6953, 0.8873), (0.4646, 0.6953, -0.8778), (0.4377, 0.655, -1.038), (0.3939, 0.5895, -1.185), (0.335, 0.5013, -1.314), (0.2632, 0.3939, -1.42), (0.1813, 0.2713, -1.499), (0.09242, 0.1383, -1.548), (0.1176, 0.1176, 1.557), (0.2307, 0.2307, 1.509), (0.335, 0.335, 1.43), (0.4263, 0.4263, 1.324), (0.5013, 0.5013, 1.195), (0.557, 0.557, 1.047), (0.5913, 0.5913, 0.8873), (0.5913, 0.5913, -0.8778), (0.557, 0.557, -1.038), (0.5013, 0.5013, -1.185), (0.4263, 0.4263, -1.314), (0.335, 0.335, -1.42), (0.2307, 0.2307, -1.499), (0.1176, 0.1176, -1.548), (0.1383, 0.09242, 1.557), (0.2713, 0.1813, 1.509), (0.3939, 0.2632, 1.43), (0.5013, 0.335, 1.324), (0.5895, 0.3939, 1.195), (0.655, 0.4377, 1.047), (0.6953, 0.4646, 0.8873), (0.6953, 0.4646, -0.8778), (0.655, 0.4377, -1.038), (0.5895, 0.3939, -1.185), (0.5013, 0.335, -1.314), (0.3939, 0.2632, -1.42), (0.2713, 0.1813, -1.499), (0.1383, 0.09242, -1.548), (0.1537, 0.06366, 1.557), (0.3015, 0.1249, 1.509), (0.4377, 0.1813, 1.43), (0.557, 0.2307, 1.324), (0.655, 0.2713, 1.195), (0.7278, 0.3015, 1.047), (0.7726, 0.32, 0.8873), (0.7726, 0.32, -0.8778), (0.7278, 0.3015, -1.038), (0.655, 0.2713, -1.185), (0.557, 0.2307, -1.314), (0.4377, 0.1813, -1.42), (0.3015, 0.1249, -1.499), (0.1537, 0.06366, -1.548), (0.1632, 0.03245, 1.557), (0.32, 0.06366, 1.509), (0.4646, 0.09242, 1.43), (0.5913, 0.1176, 1.324), (0.6953, 0.1383, 1.195), (0.7726, 0.1537, 1.047), (0.8202, 0.1631, 0.8873), (0.8202, 0.1631, -0.8778), (0.7726, 0.1537, -1.038), (0.6953, 0.1383, -1.185), (0.5913, 0.1176, -1.314), (0.4646, 0.09242, -1.42), (0.32, 0.06366, -1.499), (0.1631, 0.03245, -1.548), (0.1663, -2.993e-07, 1.557), (0.3263, -2.929e-07, 1.509), (0.4737, -2.866e-07, 1.43), (0.6029, -2.929e-07, 1.324), (0.709, -3.056e-07, 1.195), (0.7878, -2.548e-07, 1.047), (0.8363, -3.564e-07, 0.8873), (0.8363, -3.564e-07, -0.8778), (0.7878, -2.167e-07, -1.038), (0.709, -3.056e-07, -1.185), (0.6029, -2.929e-07, -1.314), (0.4737, -3.12e-07, -1.42), (0.3263, -2.802e-07, -1.499), (0.1663, -2.834e-07, -1.548), (0.1632, -0.03245, 1.557), (0.32, -0.06366, 1.509), (0.4646, -0.09242, 1.43), (0.5913, -0.1176, 1.324), (0.6953, -0.1383, 1.195), (0.7726, -0.1537, 1.047), (0.8202, -0.1632, 0.8873), (0.8202, -0.1632, -0.8778), (0.7726, -0.1537, -1.038), (0.6953, -0.1383, -1.185), (0.5913, -0.1176, -1.314), (0.4646, -0.09242, -1.42), (0.32, -0.06366, -1.499), (0.1631, -0.03245, -1.548), (0.1537, -0.06366, 1.557), (0.3015, -0.1249, 1.509), (0.4377, -0.1813, 1.43), (0.557, -0.2307, 1.324), (0.655, -0.2713, 1.195), (0.7278, -0.3015, 1.047), (0.7726, -0.32, 0.8873), (0.7726, -0.32, -0.8778), (0.7278, -0.3015, -1.038), (0.655, -0.2713, -1.185), (0.557, -0.2307, -1.314), (0.4377, -0.1813, -1.42), (0.3015, -0.1249, -1.499), (0.1537, -0.06366, -1.548), (0.1383, -0.09242, 1.557), (0.2713, -0.1813, 1.509), (0.3939, -0.2632, 1.43), (0.5013, -0.335, 1.324), (0.5895, -0.3939, 1.195), (0.655, -0.4377, 1.047), (0.6953, -0.4646, 0.8873), (0.6953, -0.4646, -0.8778), (0.655, -0.4377, -1.038), (0.5895, -0.3939, -1.185), (0.5013, -0.335, -1.314), (0.3939, -0.2632, -1.42), (0.2713, -0.1813, -1.499), (0.1383, -0.09242, -1.548), (0.1176, -0.1176, 1.557), (0.2307, -0.2307, 1.509), (0.335, -0.335, 1.43), (0.4263, -0.4263, 1.324), (0.5013, -0.5013, 1.195), (0.557, -0.557, 1.047), (0.5913, -0.5913, 0.8873), (0.5913, -0.5913, -0.8778), (0.557, -0.557, -1.038), (0.5013, -0.5013, -1.185), (0.4263, -0.4263, -1.314), (0.335, -0.335, -1.42), (0.2307, -0.2307, -1.499), (0.1176, -0.1176, -1.548), (0.09242, -0.1383, 1.557), (0.1813, -0.2713, 1.509), (0.2632, -0.3939, 1.43), (0.335, -0.5013, 1.324), (0.3939, -0.5895, 1.195), (0.4377, -0.655, 1.047), (0.4646, -0.6953, 0.8873), (0.4646, -0.6953, -0.8778), (0.4377, -0.655, -1.038), (0.3939, -0.5895, -1.185), (0.335, -0.5013, -1.314), (0.2632, -0.3939, -1.42), (0.1813, -0.2713, -1.499), (0.09242, -0.1383, -1.548), (1.882e-08, -2.986e-07, -1.564), (0.06366, -0.1537, 1.557), (0.1249, -0.3015, 1.509), (0.1813, -0.4377, 1.43), (0.2307, -0.557, 1.324), (0.2713, -0.655, 1.195), (0.3015, -0.7278, 1.047), (0.32, -0.7726, 0.8873), (0.32, -0.7726, -0.8778), (0.3015, -0.7278, -1.038), (0.2713, -0.655, -1.185), (0.2307, -0.557, -1.314), (0.1813, -0.4377, -1.42), (0.1249, -0.3015, -1.499), (0.06366, -0.1537, -1.548), (0.03245, -0.1632, 1.557), (0.06366, -0.32, 1.509), (0.09242, -0.4646, 1.43), (0.1176, -0.5913, 1.324), (0.1383, -0.6953, 1.195), (0.1537, -0.7726, 1.047), (0.1631, -0.8202, 0.8873), (0.1631, -0.8202, -0.8778), (0.1537, -0.7726, -1.038), (0.1383, -0.6953, -1.185), (0.1176, -0.5913, -1.314), (0.09242, -0.4646, -1.42), (0.06366, -0.32, -1.499), (0.03245, -0.1632, -1.548), (1.267e-08, -0.1663, 1.557), (5.396e-08, -0.3263, 1.509), (4.126e-08, -0.4737, 1.43), (-3.211e-09, -0.6029, 1.324), (-5.403e-08, -0.709, 1.195), (7.302e-08, -0.7878, 1.047), (-5.403e-08, -0.8363, 0.8873), (-5.403e-08, -0.8363, -0.8778), (7.302e-08, -0.7878, -1.038), (-5.403e-08, -0.709, -1.185), (-3.211e-09, -0.6029, -1.314), (9.495e-09, -0.4737, -1.42), (2.22e-08, -0.3263, -1.499), (2.22e-08, -0.1663, -1.548), (-0.03245, -0.1632, 1.557), (-0.06366, -0.32, 1.509), (-0.09242, -0.4646, 1.43), (-0.1176, -0.5913, 1.324), (-0.1383, -0.6953, 1.195), (-0.1537, -0.7726, 1.047), (-0.1631, -0.8202, 0.8873), (-0.1631, -0.8202, -0.8778), (-0.1537, -0.7726, -1.038), (-0.1383, -0.6953, -1.185), (-0.1176, -0.5913, -1.314), (-0.09242, -0.4646, -1.42), (-0.06366, -0.32, -1.499), (-0.03245, -0.1632, -1.548), (-0.06366, -0.1537, 1.557), (-0.1249, -0.3015, 1.509), (-0.1813, -0.4377, 1.43), (-0.2307, -0.557, 1.324), (-0.2713, -0.655, 1.195), (-0.3015, -0.7278, 1.047), (-0.32, -0.7726, 0.8873), (-0.32, -0.7726, -0.8778), (-0.3015, -0.7278, -1.038), (-0.2713, -0.655, -1.185), (-0.2307, -0.557, -1.314), (-0.1813, -0.4377, -1.42), (-0.1249, -0.3015, -1.499), (-0.06366, -0.1537, -1.548), (-0.09242, -0.1383, 1.557), (-0.1813, -0.2713, 1.509), (-0.2632, -0.3939, 1.43), (-0.335, -0.5013, 1.324), (-0.3939, -0.5895, 1.195), (-0.4377, -0.655, 1.047), (-0.4646, -0.6953, 0.8873), (-0.4646, -0.6953, -0.8778), (-0.4377, -0.655, -1.038), (-0.3939, -0.5895, -1.185), (-0.335, -0.5013, -1.314), (-0.2632, -0.3939, -1.42), (-0.1813, -0.2713, -1.499), (-0.09242, -0.1383, -1.548), (-1.776e-07, -4.95e-07, 1.574), (-0.1176, -0.1176, 1.557), (-0.2307, -0.2307, 1.509), (-0.335, -0.335, 1.43), (-0.4263, -0.4263, 1.324), (-0.5013, -0.5013, 1.195), (-0.557, -0.557, 1.047), (-0.5913, -0.5913, 0.8873), (-0.5913, -0.5913, -0.8778), (-0.557, -0.557, -1.038), (-0.5013, -0.5013, -1.185), (-0.4263, -0.4263, -1.314), (-0.335, -0.335, -1.42), (-0.2307, -0.2307, -1.499), (-0.1176, -0.1176, -1.548), (-0.1383, -0.09242, 1.557), (-0.2713, -0.1813, 1.509), (-0.3939, -0.2632, 1.43), (-0.5013, -0.335, 1.324), (-0.5895, -0.3939, 1.195), (-0.655, -0.4377, 1.047), (-0.6953, -0.4646, 0.8873), (-0.6953, -0.4646, -0.8778), (-0.655, -0.4377, -1.038), (-0.5895, -0.3939, -1.185), (-0.5013, -0.335, -1.314), (-0.3939, -0.2632, -1.42), (-0.2713, -0.1813, -1.499), (-0.1383, -0.09242, -1.548), (-0.1537, -0.06366, 1.557), (-0.3015, -0.1249, 1.509), (-0.4377, -0.1813, 1.43), (-0.557, -0.2307, 1.324), (-0.655, -0.2713, 1.195), (-0.7278, -0.3015, 1.047), (-0.7726, -0.32, 0.8873), (-0.7726, -0.32, -0.8778), (-0.7278, -0.3015, -1.038), (-0.655, -0.2713, -1.185), (-0.557, -0.2307, -1.314), (-0.4377, -0.1813, -1.42), (-0.3015, -0.1249, -1.499), (-0.1537, -0.06366, -1.548), (-0.1631, -0.03245, 1.557), (-0.32, -0.06366, 1.509), (-0.4646, -0.09242, 1.43), (-0.5913, -0.1176, 1.324), (-0.6953, -0.1383, 1.195), (-0.7726, -0.1537, 1.047), (-0.8202, -0.1631, 0.8873), (-0.8202, -0.1631, -0.8778), (-0.7726, -0.1537, -1.038), (-0.6953, -0.1383, -1.185), (-0.5913, -0.1176, -1.314), (-0.4646, -0.09242, -1.42), (-0.32, -0.06366, -1.499), (-0.1631, -0.03245, -1.548), (-0.1663, -2.866e-07, 1.557), (-0.3263, -2.611e-07, 1.509), (-0.4737, -2.611e-07, 1.43), (-0.6029, -1.786e-07, 1.324), (-0.709, -1.404e-07, 1.195), (-0.7878, -2.929e-07, 1.047), (-0.8363, -1.023e-07, 0.8873), (-0.8363, -1.023e-07, -0.8778), (-0.7878, -2.929e-07, -1.038), (-0.709, -1.404e-07, -1.185), (-0.6029, -1.786e-07, -1.314), (-0.4737, -2.421e-07, -1.42), (-0.3263, -2.357e-07, -1.499), (-0.1663, -2.897e-07, -1.548), (-0.1631, 0.03245, 1.557), (-0.32, 0.06366, 1.509), (-0.4646, 0.09242, 1.43), (-0.5913, 0.1176, 1.324), (-0.6953, 0.1383, 1.195), (-0.7726, 0.1537, 1.047), (-0.8202, 0.1631, 0.8873), (-0.8202, 0.1631, -0.8778), (-0.7726, 0.1537, -1.038), (-0.6953, 0.1383, -1.185), (-0.5913, 0.1176, -1.314), (-0.4646, 0.09242, -1.42), (-0.32, 0.06366, -1.499), (-0.1631, 0.03245, -1.548), (-0.1537, 0.06366, 1.557), (-0.3015, 0.1249, 1.509), (-0.4377, 0.1813, 1.43), (-0.557, 0.2307, 1.324), (-0.655, 0.2713, 1.195), (-0.7278, 0.3015, 1.047), (-0.7726, 0.32, 0.8873), (-0.7726, 0.32, -0.8778), (-0.7278, 0.3015, -1.038), (-0.655, 0.2713, -1.185), (-0.557, 0.2307, -1.314), (-0.4377, 0.1813, -1.42), (-0.3015, 0.1249, -1.499), (-0.1537, 0.06366, -1.548), (-0.1383, 0.09242, 1.557), (-0.2713, 0.1813, 1.509), (-0.3939, 0.2632, 1.43), (-0.5013, 0.335, 1.324), (-0.5895, 0.3939, 1.195), (-0.655, 0.4377, 1.047), (-0.6953, 0.4646, 0.8873), (-0.6953, 0.4646, -0.8778), (-0.655, 0.4377, -1.038), (-0.5895, 0.3939, -1.185), (-0.5013, 0.335, -1.314), (-0.3939, 0.2632, -1.42), (-0.2713, 0.1813, -1.499), (-0.1383, 0.09242, -1.548), (-0.1176, 0.1176, 1.557), (-0.2307, 0.2307, 1.509), (-0.335, 0.335, 1.43), (-0.4263, 0.4263, 1.324), (-0.5013, 0.5013, 1.195), (-0.557, 0.557, 1.047), (-0.5913, 0.5913, 0.8873), (-0.5913, 0.5913, -0.8778), (-0.557, 0.557, -1.038), (-0.5013, 0.5013, -1.185), (-0.4263, 0.4263, -1.314), (-0.335, 0.335, -1.42), (-0.2307, 0.2307, -1.499), (-0.1176, 0.1176, -1.548), (-0.09242, 0.1383, 1.557), (-0.1813, 0.2713, 1.509), (-0.2632, 0.3939, 1.43), (-0.335, 0.5013, 1.324), (-0.3939, 0.5895, 1.195), (-0.4377, 0.655, 1.047), (-0.4646, 0.6953, 0.8873), (-0.4646, 0.6953, -0.8778), (-0.4377, 0.655, -1.038), (-0.3939, 0.5895, -1.185), (-0.335, 0.5013, -1.314), (-0.2632, 0.3939, -1.42), (-0.1813, 0.2713, -1.499), (-0.09242, 0.1383, -1.548), (-0.06366, 0.1537, 1.557), (-0.1249, 0.3015, 1.509), (-0.1813, 0.4377, 1.43), (-0.2307, 0.557, 1.324), (-0.2713, 0.655, 1.195), (-0.3015, 0.7278, 1.047), (-0.32, 0.7726, 0.8873), (-0.32, 0.7726, -0.8778), (-0.3015, 0.7278, -1.038), (-0.2713, 0.655, -1.185), (-0.2307, 0.557, -1.314), (-0.1813, 0.4377, -1.42), (-0.1249, 0.3015, -1.499), (-0.06366, 0.1537, -1.548), (-0.03245, 0.1631, 1.557), (-0.06366, 0.32, 1.509), (-0.09242, 0.4646, 1.43), (-0.1176, 0.5913, 1.324), (-0.1383, 0.6953, 1.195), (-0.1537, 0.7726, 1.047), (-0.1631, 0.8202, 0.8873), (-0.1631, 0.8202, -0.8778), (-0.1537, 0.7726, -1.038), (-0.1383, 0.6953, -1.185), (-0.1176, 0.5913, -1.314), (-0.09242, 0.4646, -1.42), (-0.06366, 0.32, -1.499), (-0.03245, 0.1631, -1.548), (7.302e-08, 0.7878, -1.038), (2.509e-07, 0.709, -1.185), (1.493e-07, 0.6029, -1.314), (8.573e-08, 0.3263, -1.499), (3.173e-08, 0.1663, -1.548)], [], [(445, 7, 16, 17), (2, 1, 10, 11), (446, 445, 17, 18), (3, 2, 11, 12), (447, 446, 18, 19), (4, 3, 12, 13), (8, 447, 19, 20), (5, 4, 13, 14), (448, 8, 20, 21), (6, 5, 14, 15), (449, 448, 21, 22), (0, 276, 9), (191, 449, 22), (1, 0, 9, 10), (9, 276, 23), (191, 22, 36), (10, 9, 23, 24), (17, 16, 30, 31), (11, 10, 24, 25), (18, 17, 31, 32), (12, 11, 25, 26), (19, 18, 32, 33), (13, 12, 26, 27), (20, 19, 33, 34), (14, 13, 27, 28), (21, 20, 34, 35), (15, 14, 28, 29), (22, 21, 35, 36), (27, 26, 40, 41), (34, 33, 47, 48), (28, 27, 41, 42), (35, 34, 48, 49), (29, 28, 42, 43), (36, 35, 49, 50), (23, 276, 37), (191, 36, 50), (24, 23, 37, 38), (31, 30, 44, 45), (25, 24, 38, 39), (32, 31, 45, 46), (26, 25, 39, 40), (33, 32, 46, 47), (38, 37, 51, 52), (45, 44, 58, 59), (39, 38, 52, 53), (46, 45, 59, 60), (40, 39, 53, 54), (47, 46, 60, 61), (41, 40, 54, 55), (48, 47, 61, 62), (42, 41, 55, 56), (49, 48, 62, 63), (43, 42, 56, 57), (50, 49, 63, 64), (37, 276, 51), (191, 50, 64), (62, 61, 75, 76), (56, 55, 69, 70), (63, 62, 76, 77), (57, 56, 70, 71), (64, 63, 77, 78), (51, 276, 65), (191, 64, 78), (52, 51, 65, 66), (59, 58, 72, 73), (53, 52, 66, 67), (60, 59, 73, 74), (54, 53, 67, 68), (61, 60, 74, 75), (55, 54, 68, 69), (73, 72, 86, 87), (67, 66, 80, 81), (74, 73, 87, 88), (68, 67, 81, 82), (75, 74, 88, 89), (69, 68, 82, 83), (76, 75, 89, 90), (70, 69, 83, 84), (77, 76, 90, 91), (71, 70, 84, 85), (78, 77, 91, 92), (65, 276, 79), (191, 78, 92), (66, 65, 79, 80), (91, 90, 104, 105), (85, 84, 98, 99), (92, 91, 105, 106), (79, 276, 93), (191, 92, 106), (80, 79, 93, 94), (87, 86, 100, 101), (81, 80, 94, 95), (88, 87, 101, 102), (82, 81, 95, 96), (89, 88, 102, 103), (83, 82, 96, 97), (90, 89, 103, 104), (84, 83, 97, 98), (95, 94, 108, 109), (102, 101, 115, 116), (96, 95, 109, 110), (103, 102, 116, 117), (97, 96, 110, 111), (104, 103, 117, 118), (98, 97, 111, 112), (105, 104, 118, 119), (99, 98, 112, 113), (106, 105, 119, 120), (93, 276, 107), (191, 106, 120), (94, 93, 107, 108), (101, 100, 114, 115), (113, 112, 126, 127), (120, 119, 133, 134), (107, 276, 121), (191, 120, 134), (108, 107, 121, 122), (115, 114, 128, 129), (109, 108, 122, 123), (116, 115, 129, 130), (110, 109, 123, 124), (117, 116, 130, 131), (111, 110, 124, 125), (118, 117, 131, 132), (112, 111, 125, 126), (119, 118, 132, 133), (130, 129, 143, 144), (124, 123, 137, 138), (131, 130, 144, 145), (125, 124, 138, 139), (132, 131, 145, 146), (126, 125, 139, 140), (133, 132, 146, 147), (127, 126, 140, 141), (134, 133, 147, 148), (121, 276, 135), (191, 134, 148), (122, 121, 135, 136), (129, 128, 142, 143), (123, 122, 136, 137), (148, 147, 161, 162), (135, 276, 149), (191, 148, 162), (136, 135, 149, 150), (143, 142, 156, 157), (137, 136, 150, 151), (144, 143, 157, 158), (138, 137, 151, 152), (145, 144, 158, 159), (139, 138, 152, 153), (146, 145, 159, 160), (140, 139, 153, 154), (147, 146, 160, 161), (141, 140, 154, 155), (152, 151, 165, 166), (159, 158, 172, 173), (153, 152, 166, 167), (160, 159, 173, 174), (154, 153, 167, 168), (161, 160, 174, 175), (155, 154, 168, 169), (162, 161, 175, 176), (149, 276, 163), (191, 162, 176), (150, 149, 163, 164), (157, 156, 170, 171), (151, 150, 164, 165), (158, 157, 171, 172), (163, 276, 177), (191, 176, 190), (164, 163, 177, 178), (171, 170, 184, 185), (165, 164, 178, 179), (172, 171, 185, 186), (166, 165, 179, 180), (173, 172, 186, 187), (167, 166, 180, 181), (174, 173, 187, 188), (168, 167, 181, 182), (175, 174, 188, 189), (169, 168, 182, 183), (176, 175, 189, 190), (187, 186, 201, 202), (181, 180, 195, 196), (188, 187, 202, 203), (182, 181, 196, 197), (189, 188, 203, 204), (183, 182, 197, 198), (190, 189, 204, 205), (177, 276, 192), (191, 190, 205), (178, 177, 192, 193), (185, 184, 199, 200), (179, 178, 193, 194), (186, 185, 200, 201), (180, 179, 194, 195), (191, 205, 219), (193, 192, 206, 207), (200, 199, 213, 214), (194, 193, 207, 208), (201, 200, 214, 215), (195, 194, 208, 209), (202, 201, 215, 216), (196, 195, 209, 210), (203, 202, 216, 217), (197, 196, 210, 211), (204, 203, 217, 218), (198, 197, 211, 212), (205, 204, 218, 219), (192, 276, 206), (217, 216, 230, 231), (211, 210, 224, 225), (218, 217, 231, 232), (212, 211, 225, 226), (219, 218, 232, 233), (6, 15, 16, 7), (206, 276, 220), (191, 219, 233), (437, 6, 7, 438), (207, 206, 220, 221), (214, 213, 227, 228), (208, 207, 221, 222), (215, 214, 228, 229), (209, 208, 222, 223), (216, 215, 229, 230), (210, 209, 223, 224), (221, 220, 234, 235), (228, 227, 241, 242), (222, 221, 235, 236), (229, 228, 242, 243), (223, 222, 236, 237), (230, 229, 243, 244), (224, 223, 237, 238), (231, 230, 244, 245), (225, 224, 238, 239), (232, 231, 245, 246), (226, 225, 239, 240), (233, 232, 246, 247), (423, 437, 438, 424), (220, 276, 234), (191, 233, 247), (409, 423, 424, 410), (239, 238, 252, 253), (246, 245, 259, 260), (240, 239, 253, 254), (247, 246, 260, 261), (395, 409, 410, 396), (234, 276, 248), (191, 247, 261), (381, 395, 396, 382), (235, 234, 248, 249), (242, 241, 255, 256), (236, 235, 249, 250), (243, 242, 256, 257), (237, 236, 250, 251), (244, 243, 257, 258), (238, 237, 251, 252), (245, 244, 258, 259), (256, 255, 269, 270), (250, 249, 263, 264), (257, 256, 270, 271), (251, 250, 264, 265), (258, 257, 271, 272), (252, 251, 265, 266), (259, 258, 272, 273), (253, 252, 266, 267), (260, 259, 273, 274), (254, 253, 267, 268), (261, 260, 274, 275), (367, 381, 382, 368), (248, 276, 262), (191, 261, 275), (353, 367, 368, 354), (249, 248, 262, 263), (274, 273, 288, 289), (268, 267, 282, 283), (275, 274, 289, 290), (339, 353, 354, 340), (262, 276, 277), (191, 275, 290), (325, 339, 340, 326), (263, 262, 277, 278), (270, 269, 284, 285), (264, 263, 278, 279), (271, 270, 285, 286), (265, 264, 279, 280), (272, 271, 286, 287), (266, 265, 280, 281), (273, 272, 287, 288), (267, 266, 281, 282), (279, 278, 292, 293), (286, 285, 299, 300), (280, 279, 293, 294), (287, 286, 300, 301), (281, 280, 294, 295), (288, 287, 301, 302), (282, 281, 295, 296), (289, 288, 302, 303), (283, 282, 296, 297), (290, 289, 303, 304), (311, 325, 326, 312), (277, 276, 291), (191, 290, 304), (297, 311, 312, 298), (278, 277, 291, 292), (285, 284, 298, 299), (297, 296, 310, 311), (304, 303, 317, 318), (283, 297, 298, 284), (291, 276, 305), (191, 304, 318), (268, 283, 284, 269), (292, 291, 305, 306), (299, 298, 312, 313), (293, 292, 306, 307), (300, 299, 313, 314), (294, 293, 307, 308), (301, 300, 314, 315), (295, 294, 308, 309), (302, 301, 315, 316), (296, 295, 309, 310), (303, 302, 316, 317), (314, 313, 327, 328), (308, 307, 321, 322), (315, 314, 328, 329), (309, 308, 322, 323), (316, 315, 329, 330), (310, 309, 323, 324), (317, 316, 330, 331), (311, 310, 324, 325), (318, 317, 331, 332), (254, 268, 269, 255), (305, 276, 319), (191, 318, 332), (240, 254, 255, 241), (306, 305, 319, 320), (313, 312, 326, 327), (307, 306, 320, 321), (332, 331, 345, 346), (226, 240, 241, 227), (319, 276, 333), (191, 332, 346), (212, 226, 227, 213), (320, 319, 333, 334), (327, 326, 340, 341), (321, 320, 334, 335), (328, 327, 341, 342), (322, 321, 335, 336), (329, 328, 342, 343), (323, 322, 336, 337), (330, 329, 343, 344), (324, 323, 337, 338), (331, 330, 344, 345), (325, 324, 338, 339), (343, 342, 356, 357), (337, 336, 350, 351), (344, 343, 357, 358), (338, 337, 351, 352), (345, 344, 358, 359), (339, 338, 352, 353), (346, 345, 359, 360), (198, 212, 213, 199), (333, 276, 347), (191, 346, 360), (183, 198, 199, 184), (334, 333, 347, 348), (341, 340, 354, 355), (335, 334, 348, 349), (342, 341, 355, 356), (336, 335, 349, 350), (347, 276, 361), (191, 360, 374), (155, 169, 170, 156), (348, 347, 361, 362), (355, 354, 368, 369), (349, 348, 362, 363), (356, 355, 369, 370), (350, 349, 363, 364), (357, 356, 370, 371), (351, 350, 364, 365), (358, 357, 371, 372), (352, 351, 365, 366), (359, 358, 372, 373), (353, 352, 366, 367), (360, 359, 373, 374), (169, 183, 184, 170), (365, 364, 378, 379), (372, 371, 385, 386), (366, 365, 379, 380), (373, 372, 386, 387), (367, 366, 380, 381), (374, 373, 387, 388), (141, 155, 156, 142), (361, 276, 375), (191, 374, 388), (127, 141, 142, 128), (362, 361, 375, 376), (369, 368, 382, 383), (363, 362, 376, 377), (370, 369, 383, 384), (364, 363, 377, 378), (371, 370, 384, 385), (99, 113, 114, 100), (376, 375, 389, 390), (383, 382, 396, 397), (377, 376, 390, 391), (384, 383, 397, 398), (378, 377, 391, 392), (385, 384, 398, 399), (379, 378, 392, 393), (386, 385, 399, 400), (380, 379, 393, 394), (387, 386, 400, 401), (381, 380, 394, 395), (388, 387, 401, 402), (113, 127, 128, 114), (375, 276, 389), (191, 388, 402), (400, 399, 413, 414), (394, 393, 407, 408), (401, 400, 414, 415), (395, 394, 408, 409), (402, 401, 415, 416), (85, 99, 100, 86), (389, 276, 403), (191, 402, 416), (71, 85, 86, 72), (390, 389, 403, 404), (397, 396, 410, 411), (391, 390, 404, 405), (398, 397, 411, 412), (392, 391, 405, 406), (399, 398, 412, 413), (393, 392, 406, 407), (404, 403, 417, 418), (411, 410, 424, 425), (405, 404, 418, 419), (412, 411, 425, 426), (406, 405, 419, 420), (413, 412, 426, 427), (407, 406, 420, 421), (414, 413, 427, 428), (408, 407, 421, 422), (415, 414, 428, 429), (409, 408, 422, 423), (416, 415, 429, 430), (57, 71, 72, 58), (403, 276, 417), (191, 416, 430), (43, 57, 58, 44), (422, 421, 435, 436), (429, 428, 442, 443), (423, 422, 436, 437), (430, 429, 443, 444), (29, 43, 44, 30), (417, 276, 431), (191, 430, 444), (15, 29, 30, 16), (418, 417, 431, 432), (425, 424, 438, 439), (419, 418, 432, 433), (426, 425, 439, 440), (420, 419, 433, 434), (427, 426, 440, 441), (421, 420, 434, 435), (428, 427, 441, 442), (439, 438, 7, 445), (433, 432, 1, 2), (440, 439, 445, 446), (434, 433, 2, 3), (441, 440, 446, 447), (435, 434, 3, 4), (442, 441, 447, 8), (436, 435, 4, 5), (443, 442, 8, 448), (437, 436, 5, 6), (444, 443, 448, 449), (431, 276, 0), (191, 444, 449), (432, 431, 0, 1)])
_uv = me_sphere.uv_layers.new(name='UVMap')
_uv.uv.foreach_set('vector', [0.75, 0.375, 0.75, 0.4375, 0.7188, 0.4375, 0.7188, 0.375, 0.75, 0.8125, 0.75, 0.875, 0.7188, 0.875, 0.7188, 0.8125, 0.75, 0.3125, 0.75, 0.375, 0.7188, 0.375, 0.7188, 0.3125, 0.75, 0.75, 0.75, 0.8125, 0.7188, 0.8125, 0.7188, 0.75, 0.75, 0.25, 0.75, 0.3125, 0.7188, 0.3125, 0.7188, 0.25, 0.75, 0.6875, 0.75, 0.75, 0.7188, 0.75, 0.7188, 0.6875, 0.75, 0.1875, 0.75, 0.25, 0.7188, 0.25, 0.7188, 0.1875, 0.75, 0.625, 0.75, 0.6875, 0.7188, 0.6875, 0.7188, 0.625, 0.75, 0.125, 0.75, 0.1875, 0.7188, 0.1875, 0.7188, 0.125, 0.75, 0.5625, 0.75, 0.625, 0.7188, 0.625, 0.7188, 0.5625, 0.75, 0.0625, 0.75, 0.125, 0.7188, 0.125, 0.7187, 0.0625, 0.75, 0.9375, 0.7344, 1.0, 0.7187, 0.9375, 0.7344, 0.0, 0.75, 0.0625, 0.7187, 0.0625, 0.75, 0.875, 0.75, 0.9375, 0.7187, 0.9375, 0.7188, 0.875, 0.7187, 0.9375, 0.7031, 1.0, 0.6875, 0.9375, 0.7031, 0.0, 0.7187, 0.0625, 0.6875, 0.0625, 0.7188, 0.875, 0.7187, 0.9375, 0.6875, 0.9375, 0.6875, 0.875, 0.7188, 0.375, 0.7188, 0.4375, 0.6875, 0.4375, 0.6875, 0.375, 0.7188, 0.8125, 0.7188, 0.875, 0.6875, 0.875, 0.6875, 0.8125, 0.7188, 0.3125, 0.7188, 0.375, 0.6875, 0.375, 0.6875, 0.3125, 0.7188, 0.75, 0.7188, 0.8125, 0.6875, 0.8125, 0.6875, 0.75, 0.7188, 0.25, 0.7188, 0.3125, 0.6875, 0.3125, 0.6875, 0.25, 0.7188, 0.6875, 0.7188, 0.75, 0.6875, 0.75, 0.6875, 0.6875, 0.7188, 0.1875, 0.7188, 0.25, 0.6875, 0.25, 0.6875, 0.1875, 0.7188, 0.625, 0.7188, 0.6875, 0.6875, 0.6875, 0.6875, 0.625, 0.7188, 0.125, 0.7188, 0.1875, 0.6875, 0.1875, 0.6875, 0.125, 0.7188, 0.5625, 0.7188, 0.625, 0.6875, 0.625, 0.6875, 0.5625, 0.7187, 0.0625, 0.7188, 0.125, 0.6875, 0.125, 0.6875, 0.0625, 0.6875, 0.6875, 0.6875, 0.75, 0.6562, 0.75, 0.6562, 0.6875, 0.6875, 0.1875, 0.6875, 0.25, 0.6562, 0.25, 0.6562, 0.1875, 0.6875, 0.625, 0.6875, 0.6875, 0.6562, 0.6875, 0.6562, 0.625, 0.6875, 0.125, 0.6875, 0.1875, 0.6562, 0.1875, 0.6562, 0.125, 0.6875, 0.5625, 0.6875, 0.625, 0.6562, 0.625, 0.6562, 0.5625, 0.6875, 0.0625, 0.6875, 0.125, 0.6562, 0.125, 0.6562, 0.0625, 0.6875, 0.9375, 0.6719, 1.0, 0.6562, 0.9375, 0.6719, 0.0, 0.6875, 0.0625, 0.6562, 0.0625, 0.6875, 0.875, 0.6875, 0.9375, 0.6562, 0.9375, 0.6562, 0.875, 0.6875, 0.375, 0.6875, 0.4375, 0.6562, 0.4375, 0.6562, 0.375, 0.6875, 0.8125, 0.6875, 0.875, 0.6562, 0.875, 0.6562, 0.8125, 0.6875, 0.3125, 0.6875, 0.375, 0.6562, 0.375, 0.6562, 0.3125, 0.6875, 0.75, 0.6875, 0.8125, 0.6562, 0.8125, 0.6562, 0.75, 0.6875, 0.25, 0.6875, 0.3125, 0.6562, 0.3125, 0.6562, 0.25, 0.6562, 0.875, 0.6562, 0.9375, 0.625, 0.9375, 0.625, 0.875, 0.6562, 0.375, 0.6562, 0.4375, 0.625, 0.4375, 0.625, 0.375, 0.6562, 0.8125, 0.6562, 0.875, 0.625, 0.875, 0.625, 0.8125, 0.6562, 0.3125, 0.6562, 0.375, 0.625, 0.375, 0.625, 0.3125, 0.6562, 0.75, 0.6562, 0.8125, 0.625, 0.8125, 0.625, 0.75, 0.6562, 0.25, 0.6562, 0.3125, 0.625, 0.3125, 0.625, 0.25, 0.6562, 0.6875, 0.6562, 0.75, 0.625, 0.75, 0.625, 0.6875, 0.6562, 0.1875, 0.6562, 0.25, 0.625, 0.25, 0.625, 0.1875, 0.6562, 0.625, 0.6562, 0.6875, 0.625, 0.6875, 0.625, 0.625, 0.6562, 0.125, 0.6562, 0.1875, 0.625, 0.1875, 0.625, 0.125, 0.6562, 0.5625, 0.6562, 0.625, 0.625, 0.625, 0.625, 0.5625, 0.6562, 0.0625, 0.6562, 0.125, 0.625, 0.125, 0.625, 0.0625, 0.6562, 0.9375, 0.6406, 1.0, 0.625, 0.9375, 0.6406, 0.0, 0.6562, 0.0625, 0.625, 0.0625, 0.625, 0.1875, 0.625, 0.25, 0.5937, 0.25, 0.5937, 0.1875, 0.625, 0.625, 0.625, 0.6875, 0.5937, 0.6875, 0.5937, 0.625, 0.625, 0.125, 0.625, 0.1875, 0.5937, 0.1875, 0.5937, 0.125, 0.625, 0.5625, 0.625, 0.625, 0.5937, 0.625, 0.5937, 0.5625, 0.625, 0.0625, 0.625, 0.125, 0.5937, 0.125, 0.5937, 0.0625, 0.625, 0.9375, 0.6094, 1.0, 0.5937, 0.9375, 0.6094, 0.0, 0.625, 0.0625, 0.5937, 0.0625, 0.625, 0.875, 0.625, 0.9375, 0.5937, 0.9375, 0.5937, 0.875, 0.625, 0.375, 0.625, 0.4375, 0.5937, 0.4375, 0.5937, 0.375, 0.625, 0.8125, 0.625, 0.875, 0.5937, 0.875, 0.5937, 0.8125, 0.625, 0.3125, 0.625, 0.375, 0.5937, 0.375, 0.5937, 0.3125, 0.625, 0.75, 0.625, 0.8125, 0.5937, 0.8125, 0.5937, 0.75, 0.625, 0.25, 0.625, 0.3125, 0.5937, 0.3125, 0.5937, 0.25, 0.625, 0.6875, 0.625, 0.75, 0.5937, 0.75, 0.5937, 0.6875, 0.5937, 0.375, 0.5937, 0.4375, 0.5625, 0.4375, 0.5625, 0.375, 0.5937, 0.8125, 0.5937, 0.875, 0.5625, 0.875, 0.5625, 0.8125, 0.5937, 0.3125, 0.5937, 0.375, 0.5625, 0.375, 0.5625, 0.3125, 0.5937, 0.75, 0.5937, 0.8125, 0.5625, 0.8125, 0.5625, 0.75, 0.5937, 0.25, 0.5937, 0.3125, 0.5625, 0.3125, 0.5625, 0.25, 0.5937, 0.6875, 0.5937, 0.75, 0.5625, 0.75, 0.5625, 0.6875, 0.5937, 0.1875, 0.5937, 0.25, 0.5625, 0.25, 0.5625, 0.1875, 0.5937, 0.625, 0.5937, 0.6875, 0.5625, 0.6875, 0.5625, 0.625, 0.5937, 0.125, 0.5937, 0.1875, 0.5625, 0.1875, 0.5625, 0.125, 0.5937, 0.5625, 0.5937, 0.625, 0.5625, 0.625, 0.5625, 0.5625, 0.5937, 0.0625, 0.5937, 0.125, 0.5625, 0.125, 0.5625, 0.0625, 0.5937, 0.9375, 0.5781, 1.0, 0.5625, 0.9375, 0.5781, 0.0, 0.5937, 0.0625, 0.5625, 0.0625, 0.5937, 0.875, 0.5937, 0.9375, 0.5625, 0.9375, 0.5625, 0.875, 0.5625, 0.125, 0.5625, 0.1875, 0.5312, 0.1875, 0.5312, 0.125, 0.5625, 0.5625, 0.5625, 0.625, 0.5312, 0.625, 0.5312, 0.5625, 0.5625, 0.0625, 0.5625, 0.125, 0.5312, 0.125, 0.5312, 0.0625, 0.5625, 0.9375, 0.5469, 1.0, 0.5312, 0.9375, 0.5469, 0.0, 0.5625, 0.0625, 0.5312, 0.0625, 0.5625, 0.875, 0.5625, 0.9375, 0.5312, 0.9375, 0.5312, 0.875, 0.5625, 0.375, 0.5625, 0.4375, 0.5312, 0.4375, 0.5312, 0.375, 0.5625, 0.8125, 0.5625, 0.875, 0.5312, 0.875, 0.5312, 0.8125, 0.5625, 0.3125, 0.5625, 0.375, 0.5312, 0.375, 0.5312, 0.3125, 0.5625, 0.75, 0.5625, 0.8125, 0.5312, 0.8125, 0.5312, 0.75, 0.5625, 0.25, 0.5625, 0.3125, 0.5312, 0.3125, 0.5312, 0.25, 0.5625, 0.6875, 0.5625, 0.75, 0.5312, 0.75, 0.5312, 0.6875, 0.5625, 0.1875, 0.5625, 0.25, 0.5312, 0.25, 0.5312, 0.1875, 0.5625, 0.625, 0.5625, 0.6875, 0.5312, 0.6875, 0.5312, 0.625, 0.5312, 0.8125, 0.5312, 0.875, 0.5, 0.875, 0.5, 0.8125, 0.5312, 0.3125, 0.5312, 0.375, 0.5, 0.375, 0.5, 0.3125, 0.5312, 0.75, 0.5312, 0.8125, 0.5, 0.8125, 0.5, 0.75, 0.5312, 0.25, 0.5312, 0.3125, 0.5, 0.3125, 0.5, 0.25, 0.5312, 0.6875, 0.5312, 0.75, 0.5, 0.75, 0.5, 0.6875, 0.5312, 0.1875, 0.5312, 0.25, 0.5, 0.25, 0.5, 0.1875, 0.5312, 0.625, 0.5312, 0.6875, 0.5, 0.6875, 0.5, 0.625, 0.5312, 0.125, 0.5312, 0.1875, 0.5, 0.1875, 0.5, 0.125, 0.5312, 0.5625, 0.5312, 0.625, 0.5, 0.625, 0.5, 0.5625, 0.5312, 0.0625, 0.5312, 0.125, 0.5, 0.125, 0.5, 0.0625, 0.5312, 0.9375, 0.5156, 1.0, 0.5, 0.9375, 0.5156, 0.0, 0.5312, 0.0625, 0.5, 0.0625, 0.5312, 0.875, 0.5312, 0.9375, 0.5, 0.9375, 0.5, 0.875, 0.5312, 0.375, 0.5312, 0.4375, 0.5, 0.4375, 0.5, 0.375, 0.5, 0.5625, 0.5, 0.625, 0.4687, 0.625, 0.4687, 0.5625, 0.5, 0.0625, 0.5, 0.125, 0.4687, 0.125, 0.4687, 0.0625, 0.5, 0.9375, 0.4844, 1.0, 0.4687, 0.9375, 0.4844, 0.0, 0.5, 0.0625, 0.4687, 0.0625, 0.5, 0.875, 0.5, 0.9375, 0.4687, 0.9375, 0.4687, 0.875, 0.5, 0.375, 0.5, 0.4375, 0.4687, 0.4375, 0.4687, 0.375, 0.5, 0.8125, 0.5, 0.875, 0.4687, 0.875, 0.4687, 0.8125, 0.5, 0.3125, 0.5, 0.375, 0.4687, 0.375, 0.4687, 0.3125, 0.5, 0.75, 0.5, 0.8125, 0.4687, 0.8125, 0.4687, 0.75, 0.5, 0.25, 0.5, 0.3125, 0.4687, 0.3125, 0.4687, 0.25, 0.5, 0.6875, 0.5, 0.75, 0.4687, 0.75, 0.4687, 0.6875, 0.5, 0.1875, 0.5, 0.25, 0.4687, 0.25, 0.4687, 0.1875, 0.5, 0.625, 0.5, 0.6875, 0.4687, 0.6875, 0.4687, 0.625, 0.5, 0.125, 0.5, 0.1875, 0.4687, 0.1875, 0.4687, 0.125, 0.4687, 0.3125, 0.4687, 0.375, 0.4375, 0.375, 0.4375, 0.3125, 0.4687, 0.75, 0.4687, 0.8125, 0.4375, 0.8125, 0.4375, 0.75, 0.4687, 0.25, 0.4687, 0.3125, 0.4375, 0.3125, 0.4375, 0.25, 0.4687, 0.6875, 0.4687, 0.75, 0.4375, 0.75, 0.4375, 0.6875, 0.4687, 0.1875, 0.4687, 0.25, 0.4375, 0.25, 0.4375, 0.1875, 0.4687, 0.625, 0.4687, 0.6875, 0.4375, 0.6875, 0.4375, 0.625, 0.4687, 0.125, 0.4687, 0.1875, 0.4375, 0.1875, 0.4375, 0.125, 0.4687, 0.5625, 0.4687, 0.625, 0.4375, 0.625, 0.4375, 0.5625, 0.4687, 0.0625, 0.4687, 0.125, 0.4375, 0.125, 0.4375, 0.0625, 0.4687, 0.9375, 0.4531, 1.0, 0.4375, 0.9375, 0.4531, 0.0, 0.4687, 0.0625, 0.4375, 0.0625, 0.4687, 0.875, 0.4687, 0.9375, 0.4375, 0.9375, 0.4375, 0.875, 0.4687, 0.375, 0.4687, 0.4375, 0.4375, 0.4375, 0.4375, 0.375, 0.4687, 0.8125, 0.4687, 0.875, 0.4375, 0.875, 0.4375, 0.8125, 0.4375, 0.0625, 0.4375, 0.125, 0.4062, 0.125, 0.4062, 0.0625, 0.4375, 0.9375, 0.4219, 1.0, 0.4062, 0.9375, 0.4219, 0.0, 0.4375, 0.0625, 0.4062, 0.0625, 0.4375, 0.875, 0.4375, 0.9375, 0.4062, 0.9375, 0.4062, 0.875, 0.4375, 0.375, 0.4375, 0.4375, 0.4062, 0.4375, 0.4062, 0.375, 0.4375, 0.8125, 0.4375, 0.875, 0.4062, 0.875, 0.4062, 0.8125, 0.4375, 0.3125, 0.4375, 0.375, 0.4062, 0.375, 0.4062, 0.3125, 0.4375, 0.75, 0.4375, 0.8125, 0.4062, 0.8125, 0.4062, 0.75, 0.4375, 0.25, 0.4375, 0.3125, 0.4062, 0.3125, 0.4062, 0.25, 0.4375, 0.6875, 0.4375, 0.75, 0.4062, 0.75, 0.4062, 0.6875, 0.4375, 0.1875, 0.4375, 0.25, 0.4062, 0.25, 0.4062, 0.1875, 0.4375, 0.625, 0.4375, 0.6875, 0.4062, 0.6875, 0.4062, 0.625, 0.4375, 0.125, 0.4375, 0.1875, 0.4062, 0.1875, 0.4062, 0.125, 0.4375, 0.5625, 0.4375, 0.625, 0.4062, 0.625, 0.4062, 0.5625, 0.4062, 0.75, 0.4062, 0.8125, 0.375, 0.8125, 0.375, 0.75, 0.4062, 0.25, 0.4062, 0.3125, 0.375, 0.3125, 0.375, 0.25, 0.4062, 0.6875, 0.4062, 0.75, 0.375, 0.75, 0.375, 0.6875, 0.4062, 0.1875, 0.4062, 0.25, 0.375, 0.25, 0.375, 0.1875, 0.4062, 0.625, 0.4062, 0.6875, 0.375, 0.6875, 0.375, 0.625, 0.4062, 0.125, 0.4062, 0.1875, 0.375, 0.1875, 0.375, 0.125, 0.4062, 0.5625, 0.4062, 0.625, 0.375, 0.625, 0.375, 0.5625, 0.4062, 0.0625, 0.4062, 0.125, 0.375, 0.125, 0.375, 0.0625, 0.4062, 0.9375, 0.3906, 1.0, 0.375, 0.9375, 0.3906, 0.0, 0.4062, 0.0625, 0.375, 0.0625, 0.4062, 0.875, 0.4062, 0.9375, 0.375, 0.9375, 0.375, 0.875, 0.4062, 0.375, 0.4062, 0.4375, 0.375, 0.4375, 0.375, 0.375, 0.4062, 0.8125, 0.4062, 0.875, 0.375, 0.875, 0.375, 0.8125, 0.4062, 0.3125, 0.4062, 0.375, 0.375, 0.375, 0.375, 0.3125, 0.375, 0.9375, 0.3594, 1.0, 0.3437, 0.9375, 0.3594, 0.0, 0.375, 0.0625, 0.3437, 0.0625, 0.375, 0.875, 0.375, 0.9375, 0.3437, 0.9375, 0.3437, 0.875, 0.375, 0.375, 0.375, 0.4375, 0.3437, 0.4375, 0.3437, 0.375, 0.375, 0.8125, 0.375, 0.875, 0.3437, 0.875, 0.3437, 0.8125, 0.375, 0.3125, 0.375, 0.375, 0.3437, 0.375, 0.3437, 0.3125, 0.375, 0.75, 0.375, 0.8125, 0.3437, 0.8125, 0.3437, 0.75, 0.375, 0.25, 0.375, 0.3125, 0.3437, 0.3125, 0.3437, 0.25, 0.375, 0.6875, 0.375, 0.75, 0.3437, 0.75, 0.3437, 0.6875, 0.375, 0.1875, 0.375, 0.25, 0.3437, 0.25, 0.3437, 0.1875, 0.375, 0.625, 0.375, 0.6875, 0.3437, 0.6875, 0.3437, 0.625, 0.375, 0.125, 0.375, 0.1875, 0.3437, 0.1875, 0.3437, 0.125, 0.375, 0.5625, 0.375, 0.625, 0.3437, 0.625, 0.3437, 0.5625, 0.375, 0.0625, 0.375, 0.125, 0.3437, 0.125, 0.3437, 0.0625, 0.3437, 0.25, 0.3437, 0.3125, 0.3125, 0.3125, 0.3125, 0.25, 0.3437, 0.6875, 0.3437, 0.75, 0.3125, 0.75, 0.3125, 0.6875, 0.3437, 0.1875, 0.3437, 0.25, 0.3125, 0.25, 0.3125, 0.1875, 0.3437, 0.625, 0.3437, 0.6875, 0.3125, 0.6875, 0.3125, 0.625, 0.3437, 0.125, 0.3437, 0.1875, 0.3125, 0.1875, 0.3125, 0.125, 0.3437, 0.5625, 0.3437, 0.625, 0.3125, 0.625, 0.3125, 0.5625, 0.3437, 0.0625, 0.3437, 0.125, 0.3125, 0.125, 0.3125, 0.0625, 0.3437, 0.9375, 0.3281, 1.0, 0.3125, 0.9375, 0.3281, 0.0, 0.3437, 0.0625, 0.3125, 0.0625, 0.3437, 0.875, 0.3437, 0.9375, 0.3125, 0.9375, 0.3125, 0.875, 0.3437, 0.375, 0.3437, 0.4375, 0.3125, 0.4375, 0.3125, 0.375, 0.3437, 0.8125, 0.3437, 0.875, 0.3125, 0.875, 0.3125, 0.8125, 0.3437, 0.3125, 0.3437, 0.375, 0.3125, 0.375, 0.3125, 0.3125, 0.3437, 0.75, 0.3437, 0.8125, 0.3125, 0.8125, 0.3125, 0.75, 0.2969, 0.0, 0.3125, 0.0625, 0.2812, 0.0625, 0.3125, 0.875, 0.3125, 0.9375, 0.2812, 0.9375, 0.2812, 0.875, 0.3125, 0.375, 0.3125, 0.4375, 0.2812, 0.4375, 0.2812, 0.375, 0.3125, 0.8125, 0.3125, 0.875, 0.2812, 0.875, 0.2812, 0.8125, 0.3125, 0.3125, 0.3125, 0.375, 0.2812, 0.375, 0.2812, 0.3125, 0.3125, 0.75, 0.3125, 0.8125, 0.2812, 0.8125, 0.2812, 0.75, 0.3125, 0.25, 0.3125, 0.3125, 0.2812, 0.3125, 0.2812, 0.25, 0.3125, 0.6875, 0.3125, 0.75, 0.2812, 0.75, 0.2812, 0.6875, 0.3125, 0.1875, 0.3125, 0.25, 0.2812, 0.25, 0.2812, 0.1875, 0.3125, 0.625, 0.3125, 0.6875, 0.2812, 0.6875, 0.2812, 0.625, 0.3125, 0.125, 0.3125, 0.1875, 0.2812, 0.1875, 0.2812, 0.125, 0.3125, 0.5625, 0.3125, 0.625, 0.2812, 0.625, 0.2812, 0.5625, 0.3125, 0.0625, 0.3125, 0.125, 0.2812, 0.125, 0.2812, 0.0625, 0.3125, 0.9375, 0.2969, 1.0, 0.2812, 0.9375, 0.2812, 0.1875, 0.2812, 0.25, 0.25, 0.25, 0.25, 0.1875, 0.2812, 0.625, 0.2812, 0.6875, 0.25, 0.6875, 0.25, 0.625, 0.2812, 0.125, 0.2812, 0.1875, 0.25, 0.1875, 0.25, 0.125, 0.2812, 0.5625, 0.2812, 0.625, 0.25, 0.625, 0.25, 0.5625, 0.2812, 0.0625, 0.2812, 0.125, 0.25, 0.125, 0.25, 0.0625, 0.75, 0.5625, 0.7188, 0.5625, 0.7188, 0.4375, 0.75, 0.4375, 0.2812, 0.9375, 0.2656, 1.0, 0.25, 0.9375, 0.2656, 0.0, 0.2812, 0.0625, 0.25, 0.0625, 0.7812, 0.5625, 0.75, 0.5625, 0.75, 0.4375, 0.7812, 0.4375, 0.2812, 0.875, 0.2812, 0.9375, 0.25, 0.9375, 0.25, 0.875, 0.2812, 0.375, 0.2812, 0.4375, 0.25, 0.4375, 0.25, 0.375, 0.2812, 0.8125, 0.2812, 0.875, 0.25, 0.875, 0.25, 0.8125, 0.2812, 0.3125, 0.2812, 0.375, 0.25, 0.375, 0.25, 0.3125, 0.2812, 0.75, 0.2812, 0.8125, 0.25, 0.8125, 0.25, 0.75, 0.2812, 0.25, 0.2812, 0.3125, 0.25, 0.3125, 0.25, 0.25, 0.2812, 0.6875, 0.2812, 0.75, 0.25, 0.75, 0.25, 0.6875, 0.25, 0.875, 0.25, 0.9375, 0.2188, 0.9375, 0.2188, 0.875, 0.25, 0.375, 0.25, 0.4375, 0.2187, 0.4375, 0.2188, 0.375, 0.25, 0.8125, 0.25, 0.875, 0.2188, 0.875, 0.2188, 0.8125, 0.25, 0.3125, 0.25, 0.375, 0.2188, 0.375, 0.2187, 0.3125, 0.25, 0.75, 0.25, 0.8125, 0.2188, 0.8125, 0.2188, 0.75, 0.25, 0.25, 0.25, 0.3125, 0.2187, 0.3125, 0.2188, 0.25, 0.25, 0.6875, 0.25, 0.75, 0.2188, 0.75, 0.2187, 0.6875, 0.25, 0.1875, 0.25, 0.25, 0.2188, 0.25, 0.2188, 0.1875, 0.25, 0.625, 0.25, 0.6875, 0.2187, 0.6875, 0.2188, 0.625, 0.25, 0.125, 0.25, 0.1875, 0.2188, 0.1875, 0.2188, 0.125, 0.25, 0.5625, 0.25, 0.625, 0.2188, 0.625, 0.2187, 0.5625, 0.25, 0.0625, 0.25, 0.125, 0.2188, 0.125, 0.2188, 0.0625, 0.8125, 0.5625, 0.7812, 0.5625, 0.7812, 0.4375, 0.8125, 0.4375, 0.25, 0.9375, 0.2344, 1.0, 0.2188, 0.9375, 0.2344, 0.0, 0.25, 0.0625, 0.2188, 0.0625, 0.8438, 0.5625, 0.8125, 0.5625, 0.8125, 0.4375, 0.8438, 0.4375, 0.2188, 0.625, 0.2187, 0.6875, 0.1875, 0.6875, 0.1875, 0.625, 0.2188, 0.125, 0.2188, 0.1875, 0.1875, 0.1875, 0.1875, 0.125, 0.2187, 0.5625, 0.2188, 0.625, 0.1875, 0.625, 0.1875, 0.5625, 0.2188, 0.0625, 0.2188, 0.125, 0.1875, 0.125, 0.1875, 0.0625, 0.875, 0.5625, 0.8438, 0.5625, 0.8438, 0.4375, 0.875, 0.4375, 0.2188, 0.9375, 0.2031, 1.0, 0.1875, 0.9375, 0.2031, 0.0, 0.2188, 0.0625, 0.1875, 0.0625, 0.9062, 0.5625, 0.875, 0.5625, 0.875, 0.4375, 0.9062, 0.4375, 0.2188, 0.875, 0.2188, 0.9375, 0.1875, 0.9375, 0.1875, 0.875, 0.2188, 0.375, 0.2187, 0.4375, 0.1875, 0.4375, 0.1875, 0.375, 0.2188, 0.8125, 0.2188, 0.875, 0.1875, 0.875, 0.1875, 0.8125, 0.2187, 0.3125, 0.2188, 0.375, 0.1875, 0.375, 0.1875, 0.3125, 0.2188, 0.75, 0.2188, 0.8125, 0.1875, 0.8125, 0.1875, 0.75, 0.2188, 0.25, 0.2187, 0.3125, 0.1875, 0.3125, 0.1875, 0.25, 0.2187, 0.6875, 0.2188, 0.75, 0.1875, 0.75, 0.1875, 0.6875, 0.2188, 0.1875, 0.2188, 0.25, 0.1875, 0.25, 0.1875, 0.1875, 0.1875, 0.375, 0.1875, 0.4375, 0.1562, 0.4375, 0.1562, 0.375, 0.1875, 0.8125, 0.1875, 0.875, 0.1563, 0.875, 0.1563, 0.8125, 0.1875, 0.3125, 0.1875, 0.375, 0.1562, 0.375, 0.1562, 0.3125, 0.1875, 0.75, 0.1875, 0.8125, 0.1563, 0.8125, 0.1562, 0.75, 0.1875, 0.25, 0.1875, 0.3125, 0.1562, 0.3125, 0.1562, 0.25, 0.1875, 0.6875, 0.1875, 0.75, 0.1562, 0.75, 0.1562, 0.6875, 0.1875, 0.1875, 0.1875, 0.25, 0.1562, 0.25, 0.1563, 0.1875, 0.1875, 0.625, 0.1875, 0.6875, 0.1562, 0.6875, 0.1562, 0.625, 0.1875, 0.125, 0.1875, 0.1875, 0.1563, 0.1875, 0.1563, 0.125, 0.1875, 0.5625, 0.1875, 0.625, 0.1562, 0.625, 0.1562, 0.5625, 0.1875, 0.0625, 0.1875, 0.125, 0.1563, 0.125, 0.1563, 0.0625, 0.9375, 0.5625, 0.9062, 0.5625, 0.9062, 0.4375, 0.9375, 0.4375, 0.1875, 0.9375, 0.1719, 1.0, 0.1563, 0.9375, 0.1719, 0.0, 0.1875, 0.0625, 0.1563, 0.0625, 0.9688, 0.5625, 0.9375, 0.5625, 0.9375, 0.4375, 0.9688, 0.4375, 0.1875, 0.875, 0.1875, 0.9375, 0.1563, 0.9375, 0.1563, 0.875, 0.1563, 0.125, 0.1563, 0.1875, 0.125, 0.1875, 0.125, 0.125, 0.1562, 0.5625, 0.1562, 0.625, 0.125, 0.625, 0.125, 0.5625, 0.1563, 0.0625, 0.1563, 0.125, 0.125, 0.125, 0.125, 0.0625, 1.0, 0.5625, 0.9688, 0.5625, 0.9688, 0.4375, 1.0, 0.4375, 0.1563, 0.9375, 0.1406, 1.0, 0.125, 0.9375, 0.1406, 0.0, 0.1563, 0.0625, 0.125, 0.0625, 0.03125, 0.5625, 0.0, 0.5625, 0.0, 0.4375, 0.03125, 0.4375, 0.1563, 0.875, 0.1563, 0.9375, 0.125, 0.9375, 0.125, 0.875, 0.1562, 0.375, 0.1562, 0.4375, 0.125, 0.4375, 0.125, 0.375, 0.1563, 0.8125, 0.1563, 0.875, 0.125, 0.875, 0.125, 0.8125, 0.1562, 0.3125, 0.1562, 0.375, 0.125, 0.375, 0.125, 0.3125, 0.1562, 0.75, 0.1563, 0.8125, 0.125, 0.8125, 0.125, 0.75, 0.1562, 0.25, 0.1562, 0.3125, 0.125, 0.3125, 0.125, 0.25, 0.1562, 0.6875, 0.1562, 0.75, 0.125, 0.75, 0.125, 0.6875, 0.1563, 0.1875, 0.1562, 0.25, 0.125, 0.25, 0.125, 0.1875, 0.1562, 0.625, 0.1562, 0.6875, 0.125, 0.6875, 0.125, 0.625, 0.125, 0.8125, 0.125, 0.875, 0.09375, 0.875, 0.09375, 0.8125, 0.125, 0.3125, 0.125, 0.375, 0.09375, 0.375, 0.09375, 0.3125, 0.125, 0.75, 0.125, 0.8125, 0.09375, 0.8125, 0.09375, 0.75, 0.125, 0.25, 0.125, 0.3125, 0.09375, 0.3125, 0.09375, 0.25, 0.125, 0.6875, 0.125, 0.75, 0.09375, 0.75, 0.09375, 0.6875, 0.125, 0.1875, 0.125, 0.25, 0.09375, 0.25, 0.09375, 0.1875, 0.125, 0.625, 0.125, 0.6875, 0.09375, 0.6875, 0.09375, 0.625, 0.125, 0.125, 0.125, 0.1875, 0.09375, 0.1875, 0.09375, 0.125, 0.125, 0.5625, 0.125, 0.625, 0.09375, 0.625, 0.09375, 0.5625, 0.125, 0.0625, 0.125, 0.125, 0.09375, 0.125, 0.09375, 0.0625, 0.0625, 0.5625, 0.03125, 0.5625, 0.03125, 0.4375, 0.0625, 0.4375, 0.125, 0.9375, 0.1094, 1.0, 0.09375, 0.9375, 0.1094, 0.0, 0.125, 0.0625, 0.09375, 0.0625, 0.09375, 0.5625, 0.0625, 0.5625, 0.0625, 0.4375, 0.09375, 0.4375, 0.125, 0.875, 0.125, 0.9375, 0.09375, 0.9375, 0.09375, 0.875, 0.125, 0.375, 0.125, 0.4375, 0.09375, 0.4375, 0.09375, 0.375, 0.09375, 0.5625, 0.09375, 0.625, 0.0625, 0.625, 0.0625, 0.5625, 0.09375, 0.0625, 0.09375, 0.125, 0.0625, 0.125, 0.0625, 0.0625, 0.125, 0.5625, 0.09375, 0.5625, 0.09375, 0.4375, 0.125, 0.4375, 0.09375, 0.9375, 0.07813, 1.0, 0.0625, 0.9375, 0.07813, 0.0, 0.09375, 0.0625, 0.0625, 0.0625, 0.1562, 0.5625, 0.125, 0.5625, 0.125, 0.4375, 0.1562, 0.4375, 0.09375, 0.875, 0.09375, 0.9375, 0.0625, 0.9375, 0.0625, 0.875, 0.09375, 0.375, 0.09375, 0.4375, 0.0625, 0.4375, 0.0625, 0.375, 0.09375, 0.8125, 0.09375, 0.875, 0.0625, 0.875, 0.0625, 0.8125, 0.09375, 0.3125, 0.09375, 0.375, 0.0625, 0.375, 0.0625, 0.3125, 0.09375, 0.75, 0.09375, 0.8125, 0.0625, 0.8125, 0.0625, 0.75, 0.09375, 0.25, 0.09375, 0.3125, 0.0625, 0.3125, 0.0625, 0.25, 0.09375, 0.6875, 0.09375, 0.75, 0.0625, 0.75, 0.0625, 0.6875, 0.09375, 0.1875, 0.09375, 0.25, 0.0625, 0.25, 0.0625, 0.1875, 0.09375, 0.625, 0.09375, 0.6875, 0.0625, 0.6875, 0.0625, 0.625, 0.09375, 0.125, 0.09375, 0.1875, 0.0625, 0.1875, 0.0625, 0.125, 0.0625, 0.3125, 0.0625, 0.375, 0.03125, 0.375, 0.03125, 0.3125, 0.0625, 0.75, 0.0625, 0.8125, 0.03125, 0.8125, 0.03125, 0.75, 0.0625, 0.25, 0.0625, 0.3125, 0.03125, 0.3125, 0.03125, 0.25, 0.0625, 0.6875, 0.0625, 0.75, 0.03125, 0.75, 0.03125, 0.6875, 0.0625, 0.1875, 0.0625, 0.25, 0.03125, 0.25, 0.03125, 0.1875, 0.0625, 0.625, 0.0625, 0.6875, 0.03125, 0.6875, 0.03125, 0.625, 0.0625, 0.125, 0.0625, 0.1875, 0.03125, 0.1875, 0.03125, 0.125, 0.0625, 0.5625, 0.0625, 0.625, 0.03125, 0.625, 0.03125, 0.5625, 0.0625, 0.0625, 0.0625, 0.125, 0.03125, 0.125, 0.03125, 0.0625, 0.1875, 0.5625, 0.1562, 0.5625, 0.1562, 0.4375, 0.1875, 0.4375, 0.0625, 0.9375, 0.04688, 1.0, 0.03125, 0.9375, 0.04688, 0.0, 0.0625, 0.0625, 0.03125, 0.0625, 0.2187, 0.5625, 0.1875, 0.5625, 0.1875, 0.4375, 0.2187, 0.4375, 0.0625, 0.875, 0.0625, 0.9375, 0.03125, 0.9375, 0.03125, 0.875, 0.0625, 0.375, 0.0625, 0.4375, 0.03125, 0.4375, 0.03125, 0.375, 0.0625, 0.8125, 0.0625, 0.875, 0.03125, 0.875, 0.03125, 0.8125, 0.03125, 0.0625, 0.03125, 0.125, 8.941e-08, 0.125, 2.384e-07, 0.0625, 0.25, 0.5625, 0.2187, 0.5625, 0.2187, 0.4375, 0.25, 0.4375, 0.03125, 0.9375, 0.01563, 1.0, 2.384e-07, 0.9375, 0.01563, 0.0, 0.03125, 0.0625, 2.384e-07, 0.0625, 0.2812, 0.5625, 0.25, 0.5625, 0.25, 0.4375, 0.2812, 0.4375, 0.03125, 0.875, 0.03125, 0.9375, 2.384e-07, 0.9375, 8.941e-08, 0.875, 0.03125, 0.375, 0.03125, 0.4375, 0.0, 0.4375, 5.96e-08, 0.375, 0.03125, 0.8125, 0.03125, 0.875, 8.941e-08, 0.875, 5.96e-08, 0.8125, 0.03125, 0.3125, 0.03125, 0.375, 5.96e-08, 0.375, 0.0, 0.3125, 0.03125, 0.75, 0.03125, 0.8125, 5.96e-08, 0.8125, 0.0, 0.75, 0.03125, 0.25, 0.03125, 0.3125, 0.0, 0.3125, 0.0, 0.25, 0.03125, 0.6875, 0.03125, 0.75, 0.0, 0.75, 0.0, 0.6875, 0.03125, 0.1875, 0.03125, 0.25, 0.0, 0.25, 5.96e-08, 0.1875, 0.03125, 0.625, 0.03125, 0.6875, 0.0, 0.6875, 5.96e-08, 0.625, 0.03125, 0.125, 0.03125, 0.1875, 5.96e-08, 0.1875, 8.941e-08, 0.125, 0.03125, 0.5625, 0.03125, 0.625, 5.96e-08, 0.625, 0.0, 0.5625, 1.0, 0.25, 1.0, 0.3125, 0.9688, 0.3125, 0.9688, 0.25, 1.0, 0.6875, 1.0, 0.75, 0.9688, 0.75, 0.9688, 0.6875, 1.0, 0.1875, 1.0, 0.25, 0.9688, 0.25, 0.9688, 0.1875, 1.0, 0.625, 1.0, 0.6875, 0.9688, 0.6875, 0.9688, 0.625, 1.0, 0.125, 1.0, 0.1875, 0.9688, 0.1875, 0.9688, 0.125, 1.0, 0.5625, 1.0, 0.625, 0.9688, 0.625, 0.9688, 0.5625, 1.0, 0.0625, 1.0, 0.125, 0.9688, 0.125, 0.9688, 0.0625, 0.3125, 0.5625, 0.2812, 0.5625, 0.2812, 0.4375, 0.3125, 0.4375, 1.0, 0.9375, 0.9844, 1.0, 0.9688, 0.9375, 0.9844, 0.0, 1.0, 0.0625, 0.9688, 0.0625, 0.3437, 0.5625, 0.3125, 0.5625, 0.3125, 0.4375, 0.3437, 0.4375, 1.0, 0.875, 1.0, 0.9375, 0.9688, 0.9375, 0.9688, 0.875, 1.0, 0.375, 1.0, 0.4375, 0.9688, 0.4375, 0.9688, 0.375, 1.0, 0.8125, 1.0, 0.875, 0.9688, 0.875, 0.9688, 0.8125, 1.0, 0.3125, 1.0, 0.375, 0.9688, 0.375, 0.9688, 0.3125, 1.0, 0.75, 1.0, 0.8125, 0.9688, 0.8125, 0.9688, 0.75, 0.9688, 0.9375, 0.9531, 1.0, 0.9375, 0.9375, 0.9531, 0.0, 0.9688, 0.0625, 0.9375, 0.0625, 0.4062, 0.5625, 0.375, 0.5625, 0.375, 0.4375, 0.4062, 0.4375, 0.9688, 0.875, 0.9688, 0.9375, 0.9375, 0.9375, 0.9375, 0.875, 0.9688, 0.375, 0.9688, 0.4375, 0.9375, 0.4375, 0.9375, 0.375, 0.9688, 0.8125, 0.9688, 0.875, 0.9375, 0.875, 0.9375, 0.8125, 0.9688, 0.3125, 0.9688, 0.375, 0.9375, 0.375, 0.9375, 0.3125, 0.9688, 0.75, 0.9688, 0.8125, 0.9375, 0.8125, 0.9375, 0.75, 0.9688, 0.25, 0.9688, 0.3125, 0.9375, 0.3125, 0.9375, 0.25, 0.9688, 0.6875, 0.9688, 0.75, 0.9375, 0.75, 0.9375, 0.6875, 0.9688, 0.1875, 0.9688, 0.25, 0.9375, 0.25, 0.9375, 0.1875, 0.9688, 0.625, 0.9688, 0.6875, 0.9375, 0.6875, 0.9375, 0.625, 0.9688, 0.125, 0.9688, 0.1875, 0.9375, 0.1875, 0.9375, 0.125, 0.9688, 0.5625, 0.9688, 0.625, 0.9375, 0.625, 0.9375, 0.5625, 0.9688, 0.0625, 0.9688, 0.125, 0.9375, 0.125, 0.9375, 0.0625, 0.375, 0.5625, 0.3437, 0.5625, 0.3437, 0.4375, 0.375, 0.4375, 0.9375, 0.6875, 0.9375, 0.75, 0.9062, 0.75, 0.9062, 0.6875, 0.9375, 0.1875, 0.9375, 0.25, 0.9062, 0.25, 0.9062, 0.1875, 0.9375, 0.625, 0.9375, 0.6875, 0.9062, 0.6875, 0.9062, 0.625, 0.9375, 0.125, 0.9375, 0.1875, 0.9062, 0.1875, 0.9063, 0.125, 0.9375, 0.5625, 0.9375, 0.625, 0.9062, 0.625, 0.9062, 0.5625, 0.9375, 0.0625, 0.9375, 0.125, 0.9063, 0.125, 0.9063, 0.0625, 0.4375, 0.5625, 0.4062, 0.5625, 0.4062, 0.4375, 0.4375, 0.4375, 0.9375, 0.9375, 0.9219, 1.0, 0.9063, 0.9375, 0.9219, 0.0, 0.9375, 0.0625, 0.9063, 0.0625, 0.4687, 0.5625, 0.4375, 0.5625, 0.4375, 0.4375, 0.4687, 0.4375, 0.9375, 0.875, 0.9375, 0.9375, 0.9063, 0.9375, 0.9063, 0.875, 0.9375, 0.375, 0.9375, 0.4375, 0.9062, 0.4375, 0.9062, 0.375, 0.9375, 0.8125, 0.9375, 0.875, 0.9063, 0.875, 0.9062, 0.8125, 0.9375, 0.3125, 0.9375, 0.375, 0.9062, 0.375, 0.9062, 0.3125, 0.9375, 0.75, 0.9375, 0.8125, 0.9062, 0.8125, 0.9062, 0.75, 0.9375, 0.25, 0.9375, 0.3125, 0.9062, 0.3125, 0.9062, 0.25, 0.5312, 0.5625, 0.5, 0.5625, 0.5, 0.4375, 0.5312, 0.4375, 0.9063, 0.875, 0.9063, 0.9375, 0.875, 0.9375, 0.875, 0.875, 0.9062, 0.375, 0.9062, 0.4375, 0.875, 0.4375, 0.875, 0.375, 0.9062, 0.8125, 0.9063, 0.875, 0.875, 0.875, 0.875, 0.8125, 0.9062, 0.3125, 0.9062, 0.375, 0.875, 0.375, 0.875, 0.3125, 0.9062, 0.75, 0.9062, 0.8125, 0.875, 0.8125, 0.875, 0.75, 0.9062, 0.25, 0.9062, 0.3125, 0.875, 0.3125, 0.875, 0.25, 0.9062, 0.6875, 0.9062, 0.75, 0.875, 0.75, 0.875, 0.6875, 0.9062, 0.1875, 0.9062, 0.25, 0.875, 0.25, 0.875, 0.1875, 0.9062, 0.625, 0.9062, 0.6875, 0.875, 0.6875, 0.875, 0.625, 0.9063, 0.125, 0.9062, 0.1875, 0.875, 0.1875, 0.875, 0.125, 0.9062, 0.5625, 0.9062, 0.625, 0.875, 0.625, 0.875, 0.5625, 0.9063, 0.0625, 0.9063, 0.125, 0.875, 0.125, 0.875, 0.0625, 0.5, 0.5625, 0.4687, 0.5625, 0.4687, 0.4375, 0.5, 0.4375, 0.9063, 0.9375, 0.8906, 1.0, 0.875, 0.9375, 0.8906, 0.0, 0.9063, 0.0625, 0.875, 0.0625, 0.875, 0.1875, 0.875, 0.25, 0.8438, 0.25, 0.8438, 0.1875, 0.875, 0.625, 0.875, 0.6875, 0.8438, 0.6875, 0.8438, 0.625, 0.875, 0.125, 0.875, 0.1875, 0.8438, 0.1875, 0.8438, 0.125, 0.875, 0.5625, 0.875, 0.625, 0.8438, 0.625, 0.8438, 0.5625, 0.875, 0.0625, 0.875, 0.125, 0.8438, 0.125, 0.8438, 0.0625, 0.5625, 0.5625, 0.5312, 0.5625, 0.5312, 0.4375, 0.5625, 0.4375, 0.875, 0.9375, 0.8594, 1.0, 0.8438, 0.9375, 0.8594, 0.0, 0.875, 0.0625, 0.8438, 0.0625, 0.5937, 0.5625, 0.5625, 0.5625, 0.5625, 0.4375, 0.5937, 0.4375, 0.875, 0.875, 0.875, 0.9375, 0.8438, 0.9375, 0.8438, 0.875, 0.875, 0.375, 0.875, 0.4375, 0.8438, 0.4375, 0.8438, 0.375, 0.875, 0.8125, 0.875, 0.875, 0.8438, 0.875, 0.8438, 0.8125, 0.875, 0.3125, 0.875, 0.375, 0.8438, 0.375, 0.8438, 0.3125, 0.875, 0.75, 0.875, 0.8125, 0.8438, 0.8125, 0.8438, 0.75, 0.875, 0.25, 0.875, 0.3125, 0.8438, 0.3125, 0.8438, 0.25, 0.875, 0.6875, 0.875, 0.75, 0.8438, 0.75, 0.8438, 0.6875, 0.8438, 0.875, 0.8438, 0.9375, 0.8125, 0.9375, 0.8125, 0.875, 0.8438, 0.375, 0.8438, 0.4375, 0.8125, 0.4375, 0.8125, 0.375, 0.8438, 0.8125, 0.8438, 0.875, 0.8125, 0.875, 0.8125, 0.8125, 0.8438, 0.3125, 0.8438, 0.375, 0.8125, 0.375, 0.8125, 0.3125, 0.8438, 0.75, 0.8438, 0.8125, 0.8125, 0.8125, 0.8125, 0.75, 0.8438, 0.25, 0.8438, 0.3125, 0.8125, 0.3125, 0.8125, 0.25, 0.8438, 0.6875, 0.8438, 0.75, 0.8125, 0.75, 0.8125, 0.6875, 0.8438, 0.1875, 0.8438, 0.25, 0.8125, 0.25, 0.8125, 0.1875, 0.8438, 0.625, 0.8438, 0.6875, 0.8125, 0.6875, 0.8125, 0.625, 0.8438, 0.125, 0.8438, 0.1875, 0.8125, 0.1875, 0.8125, 0.125, 0.8438, 0.5625, 0.8438, 0.625, 0.8125, 0.625, 0.8125, 0.5625, 0.8438, 0.0625, 0.8438, 0.125, 0.8125, 0.125, 0.8125, 0.0625, 0.625, 0.5625, 0.5937, 0.5625, 0.5937, 0.4375, 0.625, 0.4375, 0.8438, 0.9375, 0.8281, 1.0, 0.8125, 0.9375, 0.8281, 0.0, 0.8438, 0.0625, 0.8125, 0.0625, 0.6562, 0.5625, 0.625, 0.5625, 0.625, 0.4375, 0.6562, 0.4375, 0.8125, 0.625, 0.8125, 0.6875, 0.7812, 0.6875, 0.7812, 0.625, 0.8125, 0.125, 0.8125, 0.1875, 0.7812, 0.1875, 0.7812, 0.125, 0.8125, 0.5625, 0.8125, 0.625, 0.7812, 0.625, 0.7812, 0.5625, 0.8125, 0.0625, 0.8125, 0.125, 0.7812, 0.125, 0.7812, 0.0625, 0.6875, 0.5625, 0.6562, 0.5625, 0.6562, 0.4375, 0.6875, 0.4375, 0.8125, 0.9375, 0.7969, 1.0, 0.7812, 0.9375, 0.7969, 0.0, 0.8125, 0.0625, 0.7812, 0.0625, 0.7188, 0.5625, 0.6875, 0.5625, 0.6875, 0.4375, 0.7188, 0.4375, 0.8125, 0.875, 0.8125, 0.9375, 0.7812, 0.9375, 0.7812, 0.875, 0.8125, 0.375, 0.8125, 0.4375, 0.7812, 0.4375, 0.7812, 0.375, 0.8125, 0.8125, 0.8125, 0.875, 0.7812, 0.875, 0.7812, 0.8125, 0.8125, 0.3125, 0.8125, 0.375, 0.7812, 0.375, 0.7812, 0.3125, 0.8125, 0.75, 0.8125, 0.8125, 0.7812, 0.8125, 0.7812, 0.75, 0.8125, 0.25, 0.8125, 0.3125, 0.7812, 0.3125, 0.7812, 0.25, 0.8125, 0.6875, 0.8125, 0.75, 0.7812, 0.75, 0.7812, 0.6875, 0.8125, 0.1875, 0.8125, 0.25, 0.7812, 0.25, 0.7812, 0.1875, 0.7812, 0.375, 0.7812, 0.4375, 0.75, 0.4375, 0.75, 0.375, 0.7812, 0.8125, 0.7812, 0.875, 0.75, 0.875, 0.75, 0.8125, 0.7812, 0.3125, 0.7812, 0.375, 0.75, 0.375, 0.75, 0.3125, 0.7812, 0.75, 0.7812, 0.8125, 0.75, 0.8125, 0.75, 0.75, 0.7812, 0.25, 0.7812, 0.3125, 0.75, 0.3125, 0.75, 0.25, 0.7812, 0.6875, 0.7812, 0.75, 0.75, 0.75, 0.75, 0.6875, 0.7812, 0.1875, 0.7812, 0.25, 0.75, 0.25, 0.75, 0.1875, 0.7812, 0.625, 0.7812, 0.6875, 0.75, 0.6875, 0.75, 0.625, 0.7812, 0.125, 0.7812, 0.1875, 0.75, 0.1875, 0.75, 0.125, 0.7812, 0.5625, 0.7812, 0.625, 0.75, 0.625, 0.75, 0.5625, 0.7812, 0.0625, 0.7812, 0.125, 0.75, 0.125, 0.75, 0.0625, 0.7812, 0.9375, 0.7656, 1.0, 0.75, 0.9375, 0.7656, 0.0, 0.7812, 0.0625, 0.75, 0.0625, 0.7812, 0.875, 0.7812, 0.9375, 0.75, 0.9375, 0.75, 0.875])
me_sphere.use_remesh_fix_poles = True
me_sphere.use_remesh_preserve_attributes = False
me_sphere.use_mirror_vertex_groups = False
me_sphere.update()

# ---- objects
ob_open = bpy.data.objects.new('Open', me_cube)
ob_light = bpy.data.objects.new('Light', light_light)
ob_camera = bpy.data.objects.new('Camera', cam_camera)
ob_closed = bpy.data.objects.new('Closed', me_cube_001)
ob_sphere = bpy.data.objects.new('Sphere', me_sphere)

# ---- transforms, parenting, visibility, modifiers, constraints
ob_open.location = (0.0, 0.0, 0.0)
ob_open.lock_rotations_4d = False
ob_open.empty_display_type = 'ARROWS'
ob_open.lineart.crease_threshold = 0.0
_m = ob_open.modifiers.new('Subdivision', 'SUBSURF')
_m.uv_smooth = 'PRESERVE_CORNERS'
ob_light.location = (4.076, 1.005, 5.904)
ob_light.rotation_euler = (0.6503, 0.05522, 1.866)
ob_light.lock_rotations_4d = False
ob_light.empty_display_type = 'ARROWS'
ob_light.color = (0.0, 0.0, 0.0, 0.0)
ob_light.lineart.crease_threshold = 0.0
ob_camera.location = (7.359, -6.926, 4.958)
ob_camera.rotation_euler = (1.109, 0.0, 0.8149)
ob_camera.lock_rotations_4d = False
ob_camera.empty_display_type = 'ARROWS'
ob_camera.color = (0.0, 0.0, 0.0, 0.0)
ob_camera.display_type = 'WIRE'
ob_camera.lineart.crease_threshold = 0.0
ob_closed.location = (0.0, 0.0, 0.0)
ob_closed.rotation_euler = (-1.571, -2.22e-16, 2.22e-16)
ob_closed.lock_rotations_4d = False
ob_closed.empty_display_type = 'ARROWS'
ob_closed.lineart.crease_threshold = 0.0
_m = ob_closed.modifiers.new('Subdivision', 'SUBSURF')
_m.uv_smooth = 'PRESERVE_CORNERS'
ob_sphere.location = (0.0, 0.0, 0.0)
ob_sphere.lineart.crease_threshold = 0.0

# ---- collection membership
col_collection.objects.link(ob_open)
col_collection.objects.link(ob_light)
col_collection.objects.link(ob_camera)
col_collection.objects.link(ob_closed)
col_collection.objects.link(ob_sphere)

# ---- scene / render settings (as saved in the file)
scene.camera = ob_camera
scene.frame_start = 1; scene.frame_end = 250; scene.frame_set(1)
scene.render.engine = 'BLENDER_EEVEE_NEXT'
scene.cycles.use_denoising = False
scene.cycles.samples = 128
scene.cycles.sampling_pattern = 'TABULATED_SOBOL'
scene.cycles.use_adaptive_sampling = False
scene.cycles.use_light_tree = False
scene.view_settings.view_transform = 'Filmic'
bpy.context.view_layer.update()

